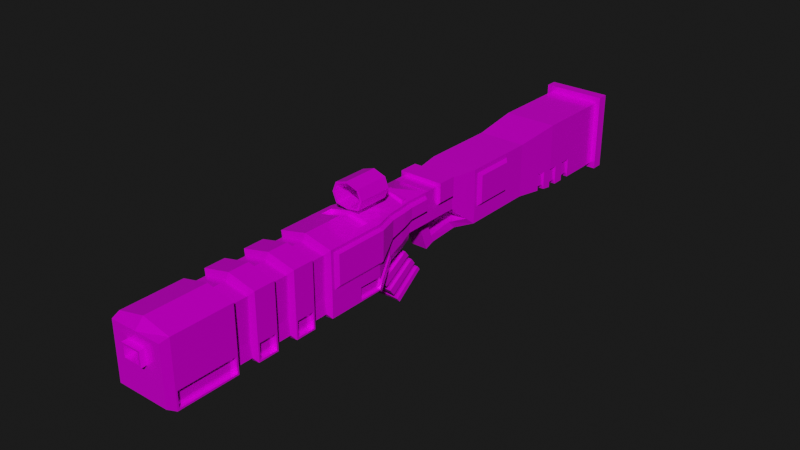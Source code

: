 # Source: rifle.blend  (saved by Blender 3.0.42; exported with 4.5.12 LTS)
import bpy
from mathutils import Matrix  # noqa: F401  (used for matrix-valued properties, if any)

bpy.ops.wm.read_factory_settings(use_empty=True)
scene = bpy.context.scene
scene.name = 'Scene'

# ---- collections
col_gun = bpy.data.collections.new('Gun'); scene.collection.children.link(col_gun)

# ---- images (referenced by path relative to the original .blend; pixels are not part of the script)
import os
ASSET_DIR = os.environ.get("B2B_ASSET_DIR", "")  # directory of the original .blend (textures are referenced by path, not embedded)
HERE = os.path.dirname(os.path.abspath(__file__))  # packed textures are extracted next to this script under _unpacked/

def load_image(name, relpath, width, height, colorspace="sRGB"):
    """Load a texture the original file referenced (path relative to the .blend, or extracted next to this script)."""
    p = next((c for c in (os.path.join(HERE, relpath), os.path.join(ASSET_DIR, relpath)) if relpath and os.path.exists(c)), "")
    if p:
        img = bpy.data.images.load(p, check_existing=True)
        img.name = name
    else:  # same state as the original file: an image datablock whose file is absent (Cycles renders it pink)
        img = bpy.data.images.new(name, width, height)
        img.source = "FILE"
        img.filepath = "//" + (relpath or name)
    img.colorspace_settings.name = colorspace
    return img
img_ycgbjb7g_png = load_image('YCgbJB7g.png', 'YCgbJB7g.png', 1024, 1024, 'sRGB')

# ---- materials (node trees are filled in below, after node groups)
mat_gun = bpy.data.materials.new('Gun')
mat_gun.use_transparent_shadow = False

# ---- material node trees
mat_gun.use_nodes = True; mat_gun.node_tree.nodes.clear()
_N = mat_gun.node_tree.nodes; _L = mat_gun.node_tree.links
n0 = _N.new('ShaderNodeBsdfPrincipled'); n0.name = 'Principled BSDF'; n0.location = (10, 300)
n0.distribution = 'GGX'
n0.subsurface_method = 'RANDOM_WALK_SKIN'
n0.inputs[1].default_value = 0.3
n0.inputs[2].default_value = 0.2
n0.inputs[3].default_value = 1.45
n0.inputs[11].default_value = 1.628
n0.inputs[13].default_value = 0.2909
n0.inputs[27].default_value = (0.0, 0.0, 0.0, 1.0)
n0.inputs[28].default_value = 1.0
n1 = _N.new('ShaderNodeOutputMaterial'); n1.name = 'Material Output'; n1.location = (300, 300)
n2 = _N.new('ShaderNodeTexImage'); n2.name = 'Image Texture'; n2.location = (-307, 228)
n2.image = img_ycgbjb7g_png
_L.new(n0.outputs[0], n1.inputs[0])
_L.new(n2.outputs[0], n0.inputs[0])
n1.is_active_output = True

# ---- world
world_world = bpy.data.worlds.new('World'); scene.world = world_world
world_world.use_nodes = True; world_world.node_tree.nodes.clear()
_N = world_world.node_tree.nodes; _L = world_world.node_tree.links
n0 = _N.new('ShaderNodeOutputWorld'); n0.name = 'World Output'; n0.location = (300, 300)
n1 = _N.new('ShaderNodeBackground'); n1.name = 'Background'; n1.location = (10, 300)
n1.inputs[0].default_value = (0.01109, 0.01109, 0.01109, 1.0)
_L.new(n1.outputs[0], n0.inputs[0])
n0.is_active_output = True
world_world.color = (0.05088, 0.05088, 0.05088)
world_world.use_sun_shadow = False
world_world.sun_shadow_jitter_overblur = 0.0

# ---- meshes
me_cube_005 = bpy.data.meshes.new('Cube.005')
me_cube_005.from_pydata([(0.495, -0.4448, -0.5652), (0.495, -1.478, -0.476), (0.495, -0.4448, 0.5652), (0.495, -1.478, 0.476), (2.23e-16, -0.4448, 0.5652), (4.707e-16, -1.575, 0.5652), (-2.798e-17, -0.4448, -0.5652), (2.198e-16, -1.575, -0.5652), (5.686e-16, -1.575, 1.006), (0.495, -1.575, 1.006), (0.495, -0.4448, 1.006), (3.209e-16, -0.4448, 1.006), (8.19e-16, -1.686, 2.024), (0.5501, -1.686, 2.024), (0.5212, -0.3986, 2.044), (5.432e-16, -0.4077, 2.044), (0.3873, -1.57, -1.186), (0.3873, -0.9312, -1.123), (-4.523e-17, -0.9312, -1.123), (8.072e-17, -1.57, -1.186), (0.3873, -1.502, -2.381), (0.3873, -0.9312, -2.381), (-3.246e-16, -0.9312, -2.381), (-1.701e-16, -1.7, -2.445), (0.4578, -1.573, -0.7577), (0.4578, -0.6127, -0.7577), (1.766e-16, -1.573, -0.7577), (-3.394e-17, -0.6127, -0.7577), (0.3873, -0.9312, -1.645), (0.3873, -0.9312, -1.859), (-2.12e-17, -1.57, -1.645), (-6.877e-17, -1.57, -1.859), (0.3873, -1.502, -1.927), (0.3873, -1.57, -1.645), (-2.087e-16, -0.9312, -1.859), (-1.611e-16, -0.9312, -1.645), (0.1734, -0.8151, -1.617), (0.1734, -0.7382, -1.817), (-2.416e-16, -0.7382, -1.817), (-1.803e-16, -0.8151, -1.617), (0.1734, -0.4421, -1.473), (0.1734, -0.3652, -1.673), (-2.915e-16, -0.3652, -1.673), (-2.302e-16, -0.4421, -1.473), (0.1734, -0.2869, -1.414), (0.1734, -0.21, -1.613), (-3.122e-16, -0.21, -1.613), (-2.51e-16, -0.2869, -1.414), (-1.039e-16, -0.391, -0.8541), (-1.008e-16, -0.5546, -1.001), (0.2199, -0.5546, -1.001), (0.2444, -0.391, -0.8541), (0.4167, -1.5, -2.612), (0.4167, -0.8326, -2.612), (-1.932e-16, -1.7, -2.548), (0.4476, -1.499, -2.985), (0.4571, -0.7353, -3.017), (-2.905e-16, -1.698, -2.985), (0.5699, -1.497, -3.402), (0.5741, -0.2924, -3.416), (-7.102e-16, -0.2058, -3.402), (-4.156e-16, -1.697, -3.547), (0.57, -1.565, -7.996), (0.57, -0.2923, -7.963), (-1.73e-15, -0.2058, -7.996), (-1.403e-15, -1.697, -7.996), (0.2003, -1.309, -8.169), (0.534, -0.3751, -8.169), (-1.731e-15, -0.3751, -8.169), (-1.527e-15, -1.309, -8.169), (0.4844, -0.3448, -4.693), (0.57, -0.2923, -5.092), (0.4844, -0.3448, -5.546), (0.57, -0.2923, -5.945), (0.4844, -0.3448, -6.398), (0.4844, -0.3448, -6.704), (-1.417e-15, -0.3268, -6.704), (-1.362e-15, -0.2058, -6.338), (-1.228e-15, -0.3268, -5.852), (-1.173e-15, -0.2058, -5.486), (-1.038e-15, -0.3268, -4.999), (-9.703e-16, -0.3268, -4.693), (-6.966e-16, -1.576, -4.693), (-7.514e-16, -1.697, -5.059), (-8.859e-16, -1.576, -5.546), (-9.407e-16, -1.697, -5.912), (-1.075e-15, -1.576, -6.398), (-1.143e-15, -1.576, -6.704), (0.4844, -1.48, -6.704), (0.57, -1.565, -6.338), (0.4844, -1.48, -5.852), (0.57, -1.565, -5.486), (0.4844, -1.48, -4.999), (0.4844, -1.48, -4.693), (0.495, -0.7788, 0.476), (0.495, -0.7788, -0.476), (0.495, -0.7759, 1.006), (0.3873, -1.181, -1.186), (0.5092, -0.6686, 2.044), (0.3885, -1.224, -2.39), (0.4578, -0.8941, -0.7577), (0.3873, -1.181, -1.582), (0.3873, -1.224, -1.927), (0.4184, -1.158, -2.627), (0.4539, -1.084, -3.011), (0.576, -0.7869, -3.422), (0.57, -0.6086, -7.963), (0.2003, -1.012, -8.169), (-1.592e-15, -1.012, -8.169), (0.4654, -0.6637, -4.693), (0.4654, -0.6637, -4.999), (0.4654, -0.6637, -5.546), (0.4654, -0.6637, -5.852), (0.4654, -0.6637, -6.398), (0.4654, -0.6637, -6.704), (0.57, -0.7869, -4.565), (0.57, -0.2591, -4.633), (0.57, -0.6086, -5.092), (0.4844, -0.3448, -4.999), (0.57, -0.6086, -5.452), (0.57, -0.2923, -5.452), (0.57, -0.6086, -5.945), (0.4844, -0.3448, -5.852), (0.57, -0.6086, -6.305), (0.57, -0.2923, -6.305), (0.57, -0.6086, -6.798), (0.57, -0.2923, -6.798), (-6.568e-16, -1.697, -4.633), (0.57, -1.497, -4.565), (-7.647e-16, -1.576, -4.999), (0.57, -1.565, -5.059), (-8.461e-16, -1.697, -5.486), (0.4844, -1.48, -5.546), (-9.54e-16, -1.576, -5.852), (0.57, -1.565, -5.912), (-1.035e-15, -1.697, -6.338), (0.4844, -1.48, -6.398), (-1.13e-15, -1.697, -6.764), (0.57, -1.565, -6.764), (-9.836e-16, -0.2058, -4.633), (-1.078e-15, -0.2058, -5.059), (-1.16e-15, -0.3268, -5.546), (-1.267e-15, -0.2058, -5.912), (-1.349e-15, -0.3268, -6.398), (-1.457e-15, -0.2058, -6.764), (-3.666e-16, -0.7231, -2.365), (0.2684, -0.7231, -2.365), (0.3348, -0.65, -2.536), (0.3632, -0.5488, -2.878), (-6.831e-16, -0.1565, -3.231), (0.4217, -0.1565, -3.231), (-3.537e-16, -0.7405, -2.324), (0.3078, -0.7405, -2.324), (0.2908, -0.6485, -2.54), (0.3193, -0.5451, -2.883), (-6.969e-16, -0.1236, -3.261), (0.4755, -0.1236, -3.261), (-4.096e-16, -0.7657, -2.601), (-3.556e-16, -0.8389, -2.43), (0.2909, -0.7642, -2.605), (-5.078e-16, -0.6645, -2.943), (0.3194, -0.6608, -2.948), (-6.721e-16, -0.2723, -3.296), (0.2685, -0.8389, -2.43), (0.4218, -0.2723, -3.296), (0.334, -1.588, -2.445), (0.3873, -1.57, -1.859), (0.348, -1.59, -2.548), (0.4477, -1.567, -2.985), (0.4289, -1.598, -3.547), (0.57, -1.565, -4.633), (0.3873, -1.1, -1.866), (0.57, -0.6008, -4.624), (0.5706, -0.56, -3.404), (0.4574, -0.8491, -3.019), (0.4169, -1.005, -2.614), (0.3874, -1.082, -2.382), (0.4582, -1.464, -2.396), (0.4594, -1.232, -2.405), (0.4866, -1.462, -2.618), (0.4882, -1.177, -2.634), (0.5164, -1.461, -2.978), (0.5225, -1.115, -3.003), (0.6342, -1.46, -3.38), (0.64, -0.8674, -3.399), (0.4582, -1.464, -1.959), (0.6343, -1.46, -4.501), (0.4582, -1.232, -1.959), (0.6343, -0.8674, -4.501), (0.534, -1.516, -8.169), (-1.481e-15, -1.516, -8.169), (0.534, -0.7094, -8.169), (-1.552e-15, -1.309, -8.283), (-1.617e-15, -1.012, -8.283), (0.165, -1.274, -8.283), (0.165, -1.048, -8.283), (0.2003, -1.309, -8.283), (-1.56e-15, -1.274, -8.283), (0.2003, -1.012, -8.283), (-1.609e-15, -1.048, -8.283), (-1.358e-15, -1.274, -7.373), (-1.407e-15, -1.048, -7.373), (0.165, -1.274, -7.373), (0.165, -1.048, -7.373), (0.1885, -1.573, -2.798), (-2.765e-16, -1.573, -2.798), (-3.767e-16, -1.573, -3.25), (0.1885, -1.573, -3.25), (0.495, -1.575, 0.5652), (0.495, -1.575, -0.5652), (0.495, -0.7323, 0.5456), (0.495, -0.7323, -0.5456), (0.5579, -1.419, 0.4026), (0.5579, -1.419, -0.4026), (0.5579, -0.8383, 0.4026), (0.5579, -0.8383, -0.4026), (0.57, -0.2591, -6.764), (0.57, -0.2591, -7.996), (0.57, -0.6418, -7.996), (0.57, -0.2591, -5.059), (0.57, -0.2591, -5.486), (0.57, -0.2591, -5.912), (0.57, -0.2591, -6.338), (0.57, -0.6418, -5.059), (0.57, -0.6418, -5.486), (0.57, -0.6418, -5.912), (0.57, -0.6418, -6.338), (0.57, -0.6418, -6.764), (0.4923, -0.2923, -6.798), (0.4923, -0.2923, -7.963), (0.4923, -0.6086, -7.963), (0.4923, -0.2923, -5.092), (0.4923, -0.2923, -5.452), (0.4923, -0.2923, -5.945), (0.4923, -0.2923, -6.305), (0.4923, -0.6086, -5.092), (0.4923, -0.6086, -5.452), (0.4923, -0.6086, -5.945), (0.4923, -0.6086, -6.305), (0.4923, -0.6086, -6.798), (-8.304e-16, -0.2058, -3.943), (0.4289, -1.598, -3.799), (0.57, -0.2924, -3.91), (-4.715e-16, -1.697, -3.799), (0.5703, -0.5436, -3.908), (0.57, -1.497, -3.913), (0.5733, -0.7869, -3.925), (0.6343, -1.46, -3.873), (0.6375, -0.8674, -3.884), (0.4483, -0.919, -2.988), (0.4477, -0.7223, -2.985), (0.57, -0.2591, -3.402), (0.5672, -0.5264, -3.393), (0.57, -0.2591, -3.943), (0.5703, -0.578, -3.941), (0.5107, -0.526, -3.401), (0.5176, -0.292, -3.424), (0.401, -0.8487, -3.027), (0.4006, -0.7349, -3.025), (0.5135, -0.292, -3.918), (0.5138, -0.5432, -3.916), (1.19e-15, -1.686, 3.696), (0.5501, -1.686, 3.696), (0.5501, -0.7092, 3.696), (0.5501, -0.3044, 3.696), (8.874e-16, -0.3044, 3.696), (1.217e-15, -1.822, 3.685), (0.651, -1.822, 3.685), (0.651, -0.6679, 3.685), (0.651, -0.1898, 3.685), (8.597e-16, -0.1898, 3.685), (1.269e-15, -1.822, 3.917), (0.651, -1.822, 3.917), (0.651, -0.6679, 3.917), (0.651, -0.1898, 3.917), (9.113e-16, -0.1898, 3.917), (1.023e-15, -0.7092, 3.906), (0.506, -0.4167, 1.21), (0.5171, -0.3886, 1.413), (0.499, -0.4392, 1.643), (0.5107, -0.4213, 1.806), (0.5391, -1.664, 1.82), (0.5281, -1.642, 1.617), (0.5171, -1.62, 1.413), (0.506, -1.597, 1.21), (3.599e-16, -0.4167, 1.21), (3.989e-16, -0.3886, 1.413), (4.629e-16, -0.4479, 1.643), (4.954e-16, -0.4308, 1.806), (7.689e-16, -1.664, 1.82), (7.188e-16, -1.642, 1.617), (6.687e-16, -1.62, 1.413), (6.187e-16, -1.597, 1.21), (0.506, -0.7626, 1.21), (0.5171, -0.7493, 1.413), (0.4883, -0.6878, 1.639), (0.4971, -0.6797, 1.802), (5.64e-16, -0.3044, 2.24), (6.442e-16, -0.4077, 2.499), (6.702e-16, -0.3044, 2.718), (7.232e-16, -0.3044, 2.957), (7.763e-16, -0.3044, 3.196), (8.293e-16, -0.3044, 3.435), (0.5501, -0.3044, 3.435), (0.5501, -0.3044, 3.196), (0.5501, -0.3044, 2.957), (0.5212, -0.3986, 2.698), (0.5501, -0.3044, 2.479), (0.5501, -0.3044, 2.24), (0.5092, -0.6686, 2.22), (0.5092, -0.6686, 2.499), (0.5092, -0.6686, 2.698), (0.5501, -0.7092, 2.957), (0.5501, -0.7092, 3.196), (0.5501, -0.7092, 3.435), (0.5501, -1.686, 3.435), (0.5501, -1.686, 3.196), (0.5501, -1.686, 2.957), (0.5501, -1.686, 2.718), (0.5501, -1.686, 2.479), (0.5501, -1.686, 2.24), (1.132e-15, -1.686, 3.435), (1.079e-15, -1.686, 3.196), (1.026e-15, -1.686, 2.957), (9.731e-16, -1.686, 2.718), (9.2e-16, -1.686, 2.479), (8.67e-16, -1.686, 2.24), (0.5501, -0.7092, 2.024), (0.5501, -0.3044, 2.024), (5.16e-16, -0.3044, 2.024), (0.5281, -0.7359, 1.617), (0.5391, -0.7226, 1.82), (4.38e-16, -0.3605, 1.617), (0.5281, -0.3605, 1.617), (4.77e-16, -0.3324, 1.82), (0.5391, -0.3324, 1.82), (0.5501, -0.7092, 2.24), (0.5501, -0.7092, 2.479), (0.5501, -0.7092, 2.718), (0.5212, -0.3986, 2.22), (0.5212, -0.3986, 2.499), (0.5501, -0.3044, 2.718), (5.822e-16, -0.4077, 2.22), (6.171e-16, -0.3044, 2.479), (6.883e-16, -0.4077, 2.698), (0.3873, -1.57, -1.123), (9.469e-17, -1.57, -1.123), (-7.234e-18, -1.57, -1.582), (0.3873, -1.57, -1.582), (0.3873, -1.118, -1.123), (0.3873, -1.118, -1.645), (0.4608, -1.643, -1.582), (0.4608, -1.643, -1.186), (9.683e-17, -1.643, -1.186), (8.881e-18, -1.643, -1.582), (0.4608, -1.255, -1.186), (0.4608, -1.255, -1.582), (0.57, -1.565, -3.402), (-3.834e-16, -1.697, -3.402), (0.57, -1.565, -3.943), (-5.037e-16, -1.697, -3.943), (-4.302e-16, -1.63, -3.547), (-4.861e-16, -1.63, -3.799), (0.4135, -1.531, -3.547), (0.4135, -1.531, -3.799), (0.3873, -1.57, -2.381), (-1.559e-16, -1.701, -2.381), (0.4167, -1.568, -2.612), (-2.075e-16, -1.699, -2.612), (-1.598e-16, -1.746, -2.444), (-1.829e-16, -1.746, -2.547), (0.349, -1.634, -2.444), (0.363, -1.635, -2.547), (0.4071, -1.571, -1.021), (1.177e-16, -1.571, -1.021), (0.4071, -0.8419, -1.021), (-4.207e-17, -0.8419, -1.021), (0.4071, -1.055, -1.021), (0.2484, -0.7452, -2.54), (-3.979e-16, -0.7495, -2.532), (-6.151e-16, -0.4355, -3.2), (0.2583, -0.4273, -3.208), (-4.36e-16, 0.07108, -1.893), (0.2431, 0.07672, -1.9), (-6.637e-16, 0.5047, -2.491), (0.2529, 0.5142, -2.497), (0.2214, -0.2409, -2.997), (0.2565, -0.1109, -2.969), (0.2193, 0.008995, -2.808), (0.2549, 0.1581, -2.766), (0.2172, 0.2589, -2.62), (0.2156, 0.3587, -2.545), (0.2066, -0.001869, -2.03), (0.2444, -0.1168, -2.051), (0.2086, -0.2197, -2.2), (0.2459, -0.3516, -2.233), (0.2106, -0.4376, -2.37), (0.2078, -0.5221, -2.434), (-6.059e-16, -0.2553, -2.981), (-6.314e-16, -0.1196, -2.962), (-6.188e-16, -0.005838, -2.793), (-6.453e-16, 0.149, -2.759), (-6.317e-16, 0.2437, -2.605), (-6.368e-16, 0.343, -2.53), (-4.516e-16, 0.0005648, -2.033), (-4.27e-16, -0.1221, -2.044), (-4.415e-16, -0.217, -2.203), (-4.161e-16, -0.3566, -2.226), (-4.314e-16, -0.4345, -2.372), (-4.275e-16, -0.5183, -2.437), (0.2474, -0.5865, -2.416), (-4.052e-16, -0.591, -2.409), (0.2467, -0.4691, -2.325), (-4.107e-16, -0.4738, -2.317), (0.2069, -0.3041, -2.265), (-4.376e-16, -0.3007, -2.268), (0.2451, -0.2342, -2.142), (-4.216e-16, -0.2393, -2.135), (0.2059, -0.08604, -2.095), (-4.477e-16, -0.08319, -2.099), (0.2436, 0.0006239, -1.959), (-4.324e-16, -0.004887, -1.953), (-6.245e-16, -0.2539, -3.063), (0.2572, -0.2454, -3.071), (-6.11e-16, -0.156, -2.906), (0.2173, -0.1408, -2.922), (-6.384e-16, 0.01471, -2.861), (0.2557, 0.02357, -2.868), (-6.239e-16, 0.09349, -2.718), (0.2164, 0.1089, -2.734), (-6.522e-16, 0.2833, -2.658), (0.2542, 0.2926, -2.664), (-6.592e-16, 0.4176, -2.557), (0.2534, 0.4271, -2.563), (0.06829, -0.7887, -0.8767), (-1.794e-17, -0.7973, -0.8679), (0.08237, -0.8868, -0.9646), (-1.579e-17, -0.8958, -0.9555), (0.03449, -0.7497, -1.233), (0.0204, -0.6515, -1.146), (-1.082e-16, -0.659, -1.138), (-1.06e-16, -0.7575, -1.225), (-0.495, -0.4448, -0.5652), (-0.495, -1.478, -0.476), (-0.495, -0.4448, 0.5652), (-0.495, -1.478, 0.476), (-0.495, -1.575, 1.006), (-0.495, -0.4448, 1.006), (-0.5501, -1.686, 2.024), (-0.5212, -0.3986, 2.044), (-0.3873, -1.57, -1.186), (-0.3873, -0.9312, -1.123), (-0.3873, -1.502, -2.381), (-0.3873, -0.9312, -2.381), (-0.4578, -1.573, -0.7577), (-0.4578, -0.6127, -0.7577), (-0.3873, -0.9312, -1.645), (-0.3873, -0.9312, -1.859), (-0.3873, -1.502, -1.927), (-0.3873, -1.57, -1.645), (-0.1734, -0.8151, -1.617), (-0.1734, -0.7382, -1.817), (-0.1734, -0.4421, -1.473), (-0.1734, -0.3652, -1.673), (-0.1734, -0.2869, -1.414), (-0.1734, -0.21, -1.613), (-0.2199, -0.5546, -1.001), (-0.2444, -0.391, -0.8541), (-0.4167, -1.5, -2.612), (-0.4167, -0.8326, -2.612), (-0.4476, -1.499, -2.985), (-0.4571, -0.7353, -3.017), (-0.5699, -1.497, -3.402), (-0.5741, -0.2924, -3.416), (-0.57, -1.565, -7.996), (-0.57, -0.2923, -7.963), (-0.2003, -1.309, -8.169), (-0.534, -0.3751, -8.169), (-0.4844, -0.3448, -4.693), (-0.57, -0.2923, -5.092), (-0.4844, -0.3448, -5.546), (-0.57, -0.2923, -5.945), (-0.4844, -0.3448, -6.398), (-0.4844, -0.3448, -6.704), (-0.4844, -1.48, -6.704), (-0.57, -1.565, -6.338), (-0.4844, -1.48, -5.852), (-0.57, -1.565, -5.486), (-0.4844, -1.48, -4.999), (-0.4844, -1.48, -4.693), (-0.495, -0.7788, 0.476), (-0.495, -0.7788, -0.476), (-0.495, -0.7759, 1.006), (-0.3873, -1.181, -1.186), (-0.5092, -0.6686, 2.044), (-0.3885, -1.224, -2.39), (-0.4578, -0.8941, -0.7577), (-0.3873, -1.181, -1.582), (-0.3873, -1.224, -1.927), (-0.4184, -1.158, -2.627), (-0.4539, -1.084, -3.011), (-0.576, -0.7869, -3.422), (-0.57, -0.6086, -7.963), (-0.2003, -1.012, -8.169), (-0.4654, -0.6637, -4.693), (-0.4654, -0.6637, -4.999), (-0.4654, -0.6637, -5.546), (-0.4654, -0.6637, -5.852), (-0.4654, -0.6637, -6.398), (-0.4654, -0.6637, -6.704), (-0.57, -0.7869, -4.565), (-0.57, -0.2591, -4.633), (-0.57, -0.6086, -5.092), (-0.4844, -0.3448, -4.999), (-0.57, -0.6086, -5.452), (-0.57, -0.2923, -5.452), (-0.57, -0.6086, -5.945), (-0.4844, -0.3448, -5.852), (-0.57, -0.6086, -6.305), (-0.57, -0.2923, -6.305), (-0.57, -0.6086, -6.798), (-0.57, -0.2923, -6.798), (-0.57, -1.497, -4.565), (-0.57, -1.565, -5.059), (-0.4844, -1.48, -5.546), (-0.57, -1.565, -5.912), (-0.4844, -1.48, -6.398), (-0.57, -1.565, -6.764), (-0.2684, -0.7231, -2.365), (-0.3348, -0.65, -2.536), (-0.3632, -0.5488, -2.878), (-0.4217, -0.1565, -3.231), (-0.3078, -0.7405, -2.324), (-0.2908, -0.6485, -2.54), (-0.3193, -0.5451, -2.883), (-0.4755, -0.1236, -3.261), (-0.2909, -0.7642, -2.605), (-0.3194, -0.6608, -2.948), (-0.2685, -0.8389, -2.43), (-0.4218, -0.2723, -3.296), (-0.334, -1.588, -2.445), (-0.3873, -1.57, -1.859), (-0.348, -1.59, -2.548), (-0.4477, -1.567, -2.985), (-0.4289, -1.598, -3.547), (-0.57, -1.565, -4.633), (-0.3873, -1.1, -1.866), (-0.57, -0.6008, -4.624), (-0.5706, -0.56, -3.404), (-0.4574, -0.8491, -3.019), (-0.4169, -1.005, -2.614), (-0.3874, -1.082, -2.382), (-0.4582, -1.464, -2.396), (-0.4594, -1.232, -2.405), (-0.4866, -1.462, -2.618), (-0.4882, -1.177, -2.634), (-0.5164, -1.461, -2.978), (-0.5225, -1.115, -3.003), (-0.6342, -1.46, -3.38), (-0.64, -0.8674, -3.399), (-0.4582, -1.464, -1.959), (-0.6343, -1.46, -4.501), (-0.4582, -1.232, -1.959), (-0.6343, -0.8674, -4.501), (-0.534, -1.516, -8.169), (-0.534, -0.7094, -8.169), (-0.165, -1.274, -8.283), (-0.165, -1.048, -8.283), (-0.2003, -1.309, -8.283), (-0.2003, -1.012, -8.283), (-0.165, -1.274, -7.373), (-0.165, -1.048, -7.373), (-0.1885, -1.573, -2.798), (-0.1885, -1.573, -3.25), (-0.495, -1.575, 0.5652), (-0.495, -1.575, -0.5652), (-0.495, -0.7323, 0.5456), (-0.495, -0.7323, -0.5456), (-0.5579, -1.419, 0.4026), (-0.5579, -1.419, -0.4026), (-0.5579, -0.8383, 0.4026), (-0.5579, -0.8383, -0.4026), (-0.57, -0.2591, -6.764), (-0.57, -0.2591, -7.996), (-0.57, -0.6418, -7.996), (-0.57, -0.2591, -5.059), (-0.57, -0.2591, -5.486), (-0.57, -0.2591, -5.912), (-0.57, -0.2591, -6.338), (-0.57, -0.6418, -5.059), (-0.57, -0.6418, -5.486), (-0.57, -0.6418, -5.912), (-0.57, -0.6418, -6.338), (-0.57, -0.6418, -6.764), (-0.4923, -0.2923, -6.798), (-0.4923, -0.2923, -7.963), (-0.4923, -0.6086, -7.963), (-0.4923, -0.2923, -5.092), (-0.4923, -0.2923, -5.452), (-0.4923, -0.2923, -5.945), (-0.4923, -0.2923, -6.305), (-0.4923, -0.6086, -5.092), (-0.4923, -0.6086, -5.452), (-0.4923, -0.6086, -5.945), (-0.4923, -0.6086, -6.305), (-0.4923, -0.6086, -6.798), (-0.4289, -1.598, -3.799), (-0.57, -0.2924, -3.91), (-0.5703, -0.5436, -3.908), (-0.57, -1.497, -3.913), (-0.5733, -0.7869, -3.925), (-0.6343, -1.46, -3.873), (-0.6375, -0.8674, -3.884), (-0.4483, -0.919, -2.988), (-0.4477, -0.7223, -2.985), (-0.57, -0.2591, -3.402), (-0.5672, -0.5264, -3.393), (-0.57, -0.2591, -3.943), (-0.5703, -0.578, -3.941), (-0.5107, -0.526, -3.401), (-0.5176, -0.292, -3.424), (-0.401, -0.8487, -3.027), (-0.4006, -0.7349, -3.025), (-0.5135, -0.292, -3.918), (-0.5138, -0.5432, -3.916), (-0.5501, -1.686, 3.696), (-0.5501, -0.7092, 3.696), (-0.5501, -0.3044, 3.696), (-0.651, -1.822, 3.685), (-0.651, -0.6679, 3.685), (-0.651, -0.1898, 3.685), (-0.651, -1.822, 3.917), (-0.651, -0.6679, 3.917), (-0.651, -0.1898, 3.917), (-0.506, -0.4167, 1.21), (-0.5171, -0.3886, 1.413), (-0.499, -0.4392, 1.643), (-0.5107, -0.4213, 1.806), (-0.5391, -1.664, 1.82), (-0.5281, -1.642, 1.617), (-0.5171, -1.62, 1.413), (-0.506, -1.597, 1.21), (-0.506, -0.7626, 1.21), (-0.5171, -0.7493, 1.413), (-0.4883, -0.6878, 1.639), (-0.4971, -0.6797, 1.802), (-0.5501, -0.3044, 3.435), (-0.5501, -0.3044, 3.196), (-0.5501, -0.3044, 2.957), (-0.5212, -0.3986, 2.698), (-0.5501, -0.3044, 2.479), (-0.5501, -0.3044, 2.24), (-0.5092, -0.6686, 2.22), (-0.5092, -0.6686, 2.499), (-0.5092, -0.6686, 2.698), (-0.5501, -0.7092, 2.957), (-0.5501, -0.7092, 3.196), (-0.5501, -0.7092, 3.435), (-0.5501, -1.686, 3.435), (-0.5501, -1.686, 3.196), (-0.5501, -1.686, 2.957), (-0.5501, -1.686, 2.718), (-0.5501, -1.686, 2.479), (-0.5501, -1.686, 2.24), (-0.5501, -0.7092, 2.024), (-0.5501, -0.3044, 2.024), (-0.5281, -0.7359, 1.617), (-0.5391, -0.7226, 1.82), (-0.5281, -0.3605, 1.617), (-0.5391, -0.3324, 1.82), (-0.5501, -0.7092, 2.24), (-0.5501, -0.7092, 2.479), (-0.5501, -0.7092, 2.718), (-0.5212, -0.3986, 2.22), (-0.5212, -0.3986, 2.499), (-0.5501, -0.3044, 2.718), (-0.3873, -1.57, -1.123), (-0.3873, -1.57, -1.582), (-0.3873, -1.118, -1.123), (-0.3873, -1.118, -1.645), (-0.4608, -1.643, -1.582), (-0.4608, -1.643, -1.186), (-0.4608, -1.255, -1.186), (-0.4608, -1.255, -1.582), (-0.57, -1.565, -3.402), (-0.57, -1.565, -3.943), (-0.4135, -1.531, -3.547), (-0.4135, -1.531, -3.799), (-0.3873, -1.57, -2.381), (-0.4167, -1.568, -2.612), (-0.349, -1.634, -2.444), (-0.363, -1.635, -2.547), (-0.4071, -1.571, -1.021), (-0.4071, -0.8419, -1.021), (-0.4071, -1.055, -1.021), (-0.2484, -0.7452, -2.54), (-0.2583, -0.4273, -3.208), (-0.2431, 0.07672, -1.9), (-0.2529, 0.5142, -2.497), (-0.2214, -0.2409, -2.997), (-0.2565, -0.1109, -2.969), (-0.2193, 0.008995, -2.808), (-0.2549, 0.1581, -2.766), (-0.2172, 0.2589, -2.62), (-0.2156, 0.3587, -2.545), (-0.2066, -0.001869, -2.03), (-0.2444, -0.1168, -2.051), (-0.2086, -0.2197, -2.2), (-0.2459, -0.3516, -2.233), (-0.2106, -0.4376, -2.37), (-0.2078, -0.5221, -2.434), (-0.2474, -0.5865, -2.416), (-0.2467, -0.4691, -2.325), (-0.2069, -0.3041, -2.265), (-0.2451, -0.2342, -2.142), (-0.2059, -0.08604, -2.095), (-0.2436, 0.0006239, -1.959), (-0.2572, -0.2454, -3.071), (-0.2173, -0.1408, -2.922), (-0.2557, 0.02357, -2.868), (-0.2164, 0.1089, -2.734), (-0.2542, 0.2926, -2.664), (-0.2534, 0.4271, -2.563), (-0.06829, -0.7887, -0.8767), (-0.08237, -0.8868, -0.9646), (-0.03449, -0.7497, -1.233), (-0.0204, -0.6515, -1.146), (0.1556, -1.656, -3.325), (0.1556, -1.656, -3.079), (-0.1213, -1.656, -3.079), (-0.1213, -1.656, -3.325), (0.09414, -1.724, -3.138), (0.09414, -1.724, -3.266), (-0.05987, -1.724, -3.266), (-0.05987, -1.724, -3.138), (0.136, -1.724, -3.096), (0.136, -1.724, -3.308), (-0.1017, -1.724, -3.308), (-0.1017, -1.724, -3.096), (0.09414, -1.801, -3.138), (0.09414, -1.801, -3.266), (-0.05987, -1.801, -3.266), (-0.05987, -1.801, -3.138), (0.2424, -1.833, -2.91), (0.2418, -1.834, -3.617), (-0.2075, -1.834, -3.617), (-0.2081, -1.833, -2.91), (0.2411, -2.172, -2.91), (0.2405, -2.171, -3.617), (-0.2062, -2.171, -3.617), (-0.2068, -2.172, -2.91), (-0.2758, -2.001, -2.91), (0.3101, -2.001, -2.91), (0.3092, -2.001, -3.617), (-0.275, -2.001, -3.617), (0.01713, -1.656, -3.325), (0.01713, -1.656, -3.079), (0.01713, -1.724, -3.308), (0.01713, -1.724, -3.096), (0.01713, -1.724, -3.266), (0.01713, -1.724, -3.138), (0.01713, -1.76, -3.266), (0.01713, -1.76, -3.138), (0.01713, -1.797, -3.617), (0.01713, -1.796, -2.91), (0.01713, -2.244, -3.617), (0.01713, -2.245, -2.91), (0.01713, -1.76, -2.91), (-0.2338, -1.801, -2.91), (0.01713, -2.283, -2.91), (-0.2338, -2.201, -2.91), (-0.3145, -2.001, -2.91), (0.3488, -2.001, -2.91), (0.2681, -1.801, -2.91), (0.2681, -2.201, -2.91), (0.3101, -2.001, -3.615), (-0.2758, -2.001, -3.615), (0.01713, -1.796, -3.615), (0.01713, -2.245, -3.615), (-0.2081, -1.833, -3.615), (-0.2068, -2.172, -3.615), (0.2424, -1.833, -3.615), (0.2411, -2.172, -3.615), (0.01713, -1.76, -3.617), (-0.2338, -1.801, -3.617), (0.01713, -2.283, -3.617), (-0.2338, -2.201, -3.617), (0.3488, -2.001, -3.617), (0.2681, -1.801, -3.617), (-0.3145, -2.001, -3.617), (0.2681, -2.201, -3.617)], [], [(210, 2, 10, 96), (95, 94, 214, 215), (4, 2, 0, 6), (208, 5, 7, 209), (377, 373, 345, 349), (331, 335, 328, 327), (2, 4, 11, 10), (5, 208, 9, 8), (315, 314, 263, 262), (335, 334, 329, 328), (289, 281, 13, 12), (166, 31, 366, 365), (373, 374, 346, 345), (103, 99, 178, 180), (34, 29, 21, 22), (245, 128, 186, 247), (49, 50, 25, 27), (209, 7, 26, 24), (211, 209, 24, 100), (97, 16, 352, 355), (350, 33, 166, 171), (18, 17, 28, 35), (28, 29, 37, 36), (101, 97, 355, 356), (33, 30, 31, 166), (37, 38, 42, 41), (35, 28, 36, 39), (29, 34, 38, 37), (48, 49, 27, 6), (39, 36, 40, 43), (36, 37, 41, 40), (47, 44, 45, 46), (40, 41, 45, 44), (41, 42, 46, 45), (50, 51, 0, 25), (51, 48, 6, 0), (44, 47, 48, 51), (40, 44, 51, 50), (47, 43, 49, 48), (43, 40, 50, 49), (367, 368, 57, 168), (53, 250, 148, 147), (167, 165, 371, 372), (168, 57, 358, 357), (246, 105, 184, 248), (251, 60, 155, 156), (144, 216, 217, 64), (32, 20, 177, 185), (22, 21, 152, 151), (64, 217, 67, 68), (138, 137, 65, 62), (227, 138, 62, 218), (108, 107, 198, 193), (62, 65, 190, 189), (218, 62, 189, 191), (99, 102, 187, 178), (109, 93, 92, 110), (223, 130, 91, 224), (111, 132, 90, 112), (225, 134, 89, 226), (113, 136, 88, 114), (359, 360, 127, 170), (93, 82, 129, 92), (130, 83, 131, 91), (132, 84, 133, 90), (134, 85, 135, 89), (136, 86, 87, 88), (240, 253, 116, 139), (81, 70, 118, 80), (140, 219, 220, 79), (141, 72, 122, 78), (142, 221, 222, 77), (143, 74, 75, 76), (74, 113, 114, 75), (126, 125, 239, 228), (72, 111, 112, 122), (106, 63, 229, 230), (70, 109, 110, 118), (253, 254, 172, 116), (217, 218, 191, 67), (125, 106, 230, 239), (56, 174, 257, 258), (53, 175, 249, 250), (28, 350, 171, 29), (17, 349, 350, 28), (0, 211, 100, 25), (29, 171, 176, 21), (21, 176, 175, 53), (303, 302, 265, 264), (281, 331, 327, 13), (375, 377, 349, 17), (2, 210, 211, 0), (208, 210, 96, 9), (109, 70, 116, 172), (118, 110, 223, 219), (111, 72, 220, 224), (122, 112, 225, 221), (113, 74, 222, 226), (75, 114, 227, 216), (82, 93, 170, 127), (92, 129, 83, 130), (84, 132, 91, 131), (90, 133, 85, 134), (86, 136, 89, 135), (88, 87, 137, 138), (70, 81, 139, 116), (80, 118, 219, 140), (72, 141, 79, 220), (78, 122, 221, 142), (74, 143, 77, 222), (76, 75, 216, 144), (93, 109, 172, 170), (110, 92, 130, 223), (132, 111, 224, 91), (112, 90, 134, 225), (136, 113, 226, 89), (114, 88, 138, 227), (145, 146, 163, 158), (153, 154, 161, 159), (154, 150, 164, 161), (250, 251, 156, 148), (21, 53, 147, 152), (146, 145, 151, 152), (153, 146, 152, 147), (154, 153, 147, 148), (149, 150, 156, 155), (150, 154, 148, 156), (158, 163, 159, 157), (157, 159, 161, 160), (160, 161, 164, 162), (150, 149, 162, 164), (146, 153, 159, 163), (20, 32, 166, 365), (52, 20, 365, 367), (55, 52, 367, 168), (58, 55, 168, 357), (245, 58, 357, 359), (32, 102, 171, 166), (115, 128, 170, 172), (246, 115, 172, 254), (104, 105, 173, 249), (103, 104, 249, 175), (102, 99, 176, 171), (99, 103, 175, 176), (178, 177, 179, 180), (187, 185, 177, 178), (180, 179, 181, 182), (182, 181, 183, 184), (248, 247, 186, 188), (20, 52, 179, 177), (105, 104, 182, 184), (102, 32, 185, 187), (52, 55, 181, 179), (104, 103, 180, 182), (128, 115, 188, 186), (55, 58, 183, 181), (69, 66, 189, 190), (66, 107, 191, 189), (195, 194, 202, 203), (66, 69, 192, 196), (107, 66, 196, 198), (197, 194, 196, 192), (194, 195, 198, 196), (195, 199, 193, 198), (203, 202, 200, 201), (199, 195, 203, 201), (194, 197, 200, 202), (204, 207, 206, 205), (1, 3, 208, 209), (3, 94, 210, 208), (95, 1, 209, 211), (94, 95, 211, 210), (214, 212, 213, 215), (94, 3, 212, 214), (1, 95, 215, 213), (3, 1, 213, 212), (107, 108, 68, 67, 191), (126, 63, 217, 216), (63, 106, 218, 217), (71, 120, 220, 219), (73, 124, 222, 221), (117, 71, 219, 223), (120, 119, 224, 220), (121, 73, 221, 225), (124, 123, 226, 222), (125, 126, 216, 227), (123, 121, 225, 226), (119, 117, 223, 224), (106, 125, 227, 218), (233, 237, 238, 234), (231, 235, 236, 232), (228, 239, 230, 229), (119, 120, 232, 236), (120, 71, 231, 232), (121, 123, 238, 237), (73, 121, 237, 233), (124, 73, 233, 234), (117, 119, 236, 235), (63, 126, 228, 229), (123, 124, 234, 238), (71, 117, 235, 231), (184, 183, 247, 248), (105, 246, 254, 173), (128, 245, 359, 170), (174, 252, 255, 257), (60, 251, 253, 240), (243, 241, 364, 362), (115, 246, 248, 188), (58, 245, 247, 183), (174, 56, 250, 249), (56, 59, 251, 250), (252, 174, 249, 173), (59, 242, 253, 251), (244, 252, 173, 254), (242, 244, 254, 253), (258, 257, 255, 256), (256, 255, 260, 259), (244, 242, 259, 260), (242, 59, 256, 259), (59, 56, 258, 256), (252, 244, 260, 255), (263, 264, 269, 268), (261, 262, 267, 266), (321, 315, 262, 261), (314, 303, 264, 263), (269, 270, 275, 274), (267, 268, 273, 272), (262, 263, 268, 267), (264, 265, 270, 269), (276, 271, 272, 273), (275, 276, 273, 274), (266, 267, 272, 271), (268, 269, 274, 273), (9, 96, 293, 284), (284, 293, 294, 283), (283, 294, 330, 282), (282, 330, 331, 281), (8, 9, 284, 292), (292, 284, 283, 291), (291, 283, 282, 290), (290, 282, 281, 289), (10, 11, 285, 277), (277, 285, 286, 278), (278, 286, 332, 333), (279, 287, 288, 280), (96, 10, 277, 293), (293, 277, 278, 294), (294, 278, 333, 330), (295, 279, 280, 296), (98, 14, 339, 309), (336, 308, 307, 337), (310, 340, 306, 311), (338, 341, 305, 312), (312, 305, 304, 313), (313, 304, 303, 314), (12, 13, 320, 326), (326, 320, 319, 325), (325, 319, 318, 324), (324, 318, 317, 323), (323, 317, 316, 322), (322, 316, 315, 321), (14, 15, 342, 339), (308, 297, 343, 307), (340, 298, 344, 306), (341, 299, 300, 305), (305, 300, 301, 304), (304, 301, 302, 303), (13, 327, 336, 320), (320, 336, 337, 319), (319, 337, 338, 318), (318, 338, 312, 317), (317, 312, 313, 316), (316, 313, 314, 315), (14, 98, 327, 328), (15, 14, 328, 329), (295, 296, 331, 330), (287, 279, 333, 332), (280, 288, 334, 335), (279, 295, 330, 333), (296, 280, 335, 331), (98, 309, 336, 327), (310, 311, 338, 337), (309, 339, 308, 336), (340, 310, 337, 307), (311, 306, 341, 338), (339, 342, 297, 308), (298, 340, 307, 343), (306, 344, 299, 341), (19, 16, 345, 346), (348, 347, 30, 33), (16, 97, 349, 345), (101, 348, 33, 350), (97, 101, 350, 349), (355, 352, 351, 356), (352, 353, 354, 351), (16, 19, 353, 352), (348, 101, 356, 351), (347, 348, 351, 354), (61, 169, 357, 358), (169, 241, 359, 357), (241, 243, 360, 359), (363, 361, 362, 364), (169, 61, 361, 363), (241, 169, 363, 364), (23, 165, 365, 366), (167, 54, 368, 367), (165, 167, 367, 365), (371, 369, 370, 372), (165, 23, 369, 371), (54, 167, 372, 370), (25, 100, 377, 375), (27, 25, 375, 376), (24, 26, 374, 373), (100, 24, 373, 377), (18, 376, 375, 17), (379, 380, 381, 378), (382, 383, 385, 384), (420, 433, 385, 383), (433, 432, 384, 385), (421, 420, 383, 382), (379, 378, 410, 411), (409, 397, 396, 408), (413, 412, 395, 407), (415, 414, 394, 406), (417, 416, 393, 405), (419, 418, 392, 404), (381, 380, 422, 423), (386, 398, 424, 425), (387, 399, 426, 427), (388, 400, 428, 429), (389, 401, 430, 431), (390, 402, 403, 391), (378, 381, 423, 410), (397, 386, 425, 396), (412, 387, 427, 395), (414, 388, 429, 394), (416, 389, 431, 393), (418, 390, 391, 392), (397, 409, 411, 410), (408, 396, 412, 413), (414, 415, 407, 395), (406, 394, 416, 417), (418, 419, 405, 393), (404, 392, 420, 421), (398, 386, 423, 422), (425, 424, 399, 387), (400, 388, 427, 426), (429, 428, 401, 389), (402, 390, 431, 430), (391, 403, 432, 433), (386, 397, 410, 423), (396, 425, 387, 412), (388, 414, 395, 427), (394, 429, 389, 416), (390, 418, 393, 431), (392, 391, 433, 420), (435, 437, 436, 434), (440, 439, 438, 441), (436, 437, 441, 438), (435, 434, 439, 440), (434, 436, 438, 439), (576, 492, 447, 444), (491, 581, 580, 490), (4, 6, 442, 444), (574, 575, 7, 5), (694, 678, 676, 692), (667, 664, 665, 669), (444, 447, 11, 4), (5, 8, 446, 574), (658, 625, 626, 657), (669, 665, 329, 334), (289, 12, 448, 638), (541, 688, 366, 31), (692, 676, 346, 374), (499, 555, 553, 495), (34, 22, 453, 457), (609, 611, 561, 522), (49, 27, 455, 466), (575, 454, 26, 7), (577, 496, 454, 575), (493, 682, 681, 450), (679, 546, 541, 459), (18, 35, 456, 451), (456, 460, 461, 457), (497, 683, 682, 493), (459, 541, 31, 30), (461, 463, 42, 38), (35, 39, 460, 456), (457, 461, 38, 34), (39, 43, 462, 460), (460, 462, 463, 461), (47, 46, 465, 464), (462, 464, 465, 463), (463, 465, 46, 42), (466, 455, 442, 467), (467, 442, 6, 48), (464, 467, 48, 47), (462, 466, 467, 464), (43, 49, 466, 462), (689, 543, 57, 368), (469, 529, 530, 614), (542, 691, 690, 540), (543, 684, 358, 57), (610, 612, 559, 501), (615, 535, 155, 60), (144, 64, 583, 582), (458, 560, 552, 452), (22, 151, 532, 453), (64, 68, 477, 583), (527, 474, 65, 137), (593, 584, 474, 527), (108, 193, 569, 503), (474, 564, 190, 65), (584, 565, 564, 474), (495, 553, 562, 498), (504, 505, 488, 489), (589, 590, 487, 523), (506, 507, 486, 524), (591, 592, 485, 525), (508, 509, 484, 526), (685, 545, 127, 360), (489, 488, 129, 82), (523, 487, 131, 83), (524, 486, 133, 84), (525, 485, 135, 85), (526, 484, 87, 86), (240, 139, 511, 617), (81, 80, 513, 478), (140, 79, 586, 585), (141, 78, 517, 480), (142, 77, 588, 587), (143, 76, 483, 482), (482, 483, 509, 508), (521, 594, 605, 520), (480, 517, 507, 506), (502, 596, 595, 475), (478, 513, 505, 504), (617, 511, 547, 618), (583, 477, 565, 584), (520, 605, 596, 502), (471, 622, 621, 549), (469, 614, 613, 550), (456, 457, 546, 679), (451, 456, 679, 678), (442, 455, 496, 577), (457, 453, 551, 546), (453, 469, 550, 551), (646, 627, 265, 302), (638, 448, 664, 667), (693, 451, 678, 694), (444, 442, 577, 576), (574, 446, 492, 576), (504, 547, 511, 478), (513, 585, 589, 505), (506, 590, 586, 480), (517, 587, 591, 507), (508, 592, 588, 482), (483, 582, 593, 509), (82, 127, 545, 489), (488, 523, 83, 129), (84, 131, 487, 524), (486, 525, 85, 133), (86, 135, 485, 526), (484, 527, 137, 87), (478, 511, 139, 81), (80, 140, 585, 513), (480, 586, 79, 141), (78, 142, 587, 517), (482, 588, 77, 143), (76, 144, 582, 483), (489, 545, 547, 504), (505, 589, 523, 488), (524, 487, 590, 506), (507, 591, 525, 486), (526, 485, 592, 508), (509, 593, 527, 484), (145, 158, 538, 528), (533, 536, 537, 534), (534, 537, 539, 531), (614, 530, 535, 615), (453, 532, 529, 469), (528, 532, 151, 145), (533, 529, 532, 528), (534, 530, 529, 533), (149, 155, 535, 531), (531, 535, 530, 534), (158, 157, 536, 538), (157, 160, 537, 536), (160, 162, 539, 537), (531, 539, 162, 149), (528, 538, 536, 533), (452, 688, 541, 458), (468, 689, 688, 452), (470, 543, 689, 468), (472, 684, 543, 470), (609, 685, 684, 472), (458, 541, 546, 498), (510, 547, 545, 522), (610, 618, 547, 510), (500, 613, 548, 501), (499, 550, 613, 500), (498, 546, 551, 495), (495, 551, 550, 499), (553, 555, 554, 552), (562, 553, 552, 560), (555, 557, 556, 554), (557, 559, 558, 556), (612, 563, 561, 611), (452, 552, 554, 468), (501, 559, 557, 500), (498, 562, 560, 458), (468, 554, 556, 470), (500, 557, 555, 499), (522, 561, 563, 510), (470, 556, 558, 472), (69, 190, 564, 476), (476, 564, 565, 503), (567, 571, 570, 566), (476, 568, 192, 69), (503, 569, 568, 476), (197, 192, 568, 566), (566, 568, 569, 567), (567, 569, 193, 199), (571, 201, 200, 570), (199, 201, 571, 567), (566, 570, 200, 197), (572, 205, 206, 573), (443, 575, 574, 445), (445, 574, 576, 490), (491, 577, 575, 443), (490, 576, 577, 491), (580, 581, 579, 578), (490, 580, 578, 445), (443, 579, 581, 491), (445, 578, 579, 443), (503, 565, 477, 68, 108), (521, 582, 583, 475), (475, 583, 584, 502), (479, 585, 586, 515), (481, 587, 588, 519), (512, 589, 585, 479), (515, 586, 590, 514), (516, 591, 587, 481), (519, 588, 592, 518), (520, 593, 582, 521), (518, 592, 591, 516), (514, 590, 589, 512), (502, 584, 593, 520), (599, 600, 604, 603), (597, 598, 602, 601), (594, 595, 596, 605), (514, 602, 598, 515), (515, 598, 597, 479), (516, 603, 604, 518), (481, 599, 603, 516), (519, 600, 599, 481), (512, 601, 602, 514), (475, 595, 594, 521), (518, 604, 600, 519), (479, 597, 601, 512), (559, 612, 611, 558), (501, 548, 618, 610), (522, 545, 685, 609), (549, 621, 619, 616), (60, 240, 617, 615), (243, 362, 687, 606), (510, 563, 612, 610), (472, 558, 611, 609), (549, 613, 614, 471), (471, 614, 615, 473), (616, 548, 613, 549), (473, 615, 617, 607), (608, 618, 548, 616), (607, 617, 618, 608), (622, 620, 619, 621), (620, 623, 624, 619), (608, 624, 623, 607), (607, 623, 620, 473), (473, 620, 622, 471), (616, 619, 624, 608), (626, 629, 630, 627), (261, 266, 628, 625), (321, 261, 625, 658), (657, 626, 627, 646), (630, 633, 275, 270), (628, 631, 632, 629), (625, 628, 629, 626), (627, 630, 270, 265), (276, 632, 631, 271), (275, 633, 632, 276), (266, 271, 631, 628), (629, 632, 633, 630), (446, 641, 642, 492), (641, 640, 643, 642), (640, 639, 666, 643), (639, 638, 667, 666), (8, 292, 641, 446), (292, 291, 640, 641), (291, 290, 639, 640), (290, 289, 638, 639), (447, 634, 285, 11), (634, 635, 286, 285), (635, 668, 332, 286), (636, 637, 288, 287), (492, 642, 634, 447), (642, 643, 635, 634), (643, 666, 668, 635), (644, 645, 637, 636), (494, 652, 673, 449), (670, 671, 650, 651), (653, 654, 649, 674), (672, 655, 648, 675), (655, 656, 647, 648), (656, 657, 646, 647), (12, 326, 663, 448), (326, 325, 662, 663), (325, 324, 661, 662), (324, 323, 660, 661), (323, 322, 659, 660), (322, 321, 658, 659), (449, 673, 342, 15), (651, 650, 343, 297), (674, 649, 344, 298), (675, 648, 300, 299), (648, 647, 301, 300), (647, 646, 302, 301), (448, 663, 670, 664), (663, 662, 671, 670), (662, 661, 672, 671), (661, 660, 655, 672), (660, 659, 656, 655), (659, 658, 657, 656), (449, 665, 664, 494), (15, 329, 665, 449), (644, 666, 667, 645), (287, 332, 668, 636), (637, 669, 334, 288), (636, 668, 666, 644), (645, 667, 669, 637), (494, 664, 670, 652), (653, 671, 672, 654), (652, 670, 651, 673), (674, 650, 671, 653), (654, 672, 675, 649), (673, 651, 297, 342), (298, 343, 650, 674), (649, 675, 299, 344), (19, 346, 676, 450), (677, 459, 30, 347), (450, 676, 678, 493), (497, 679, 459, 677), (493, 678, 679, 497), (682, 683, 680, 681), (681, 680, 354, 353), (450, 681, 353, 19), (677, 680, 683, 497), (347, 354, 680, 677), (61, 358, 684, 544), (544, 684, 685, 606), (606, 685, 360, 243), (686, 687, 362, 361), (544, 686, 361, 61), (606, 687, 686, 544), (23, 366, 688, 540), (542, 689, 368, 54), (540, 688, 689, 542), (690, 691, 370, 369), (540, 690, 369, 23), (54, 370, 691, 542), (455, 693, 694, 496), (27, 376, 693, 455), (454, 692, 374, 26), (496, 694, 692, 454), (18, 451, 693, 376), (379, 695, 696, 380), (382, 384, 698, 697), (716, 697, 698, 722), (722, 698, 384, 432), (421, 382, 697, 716), (379, 411, 711, 695), (409, 408, 709, 710), (413, 407, 708, 712), (415, 406, 707, 713), (417, 405, 706, 714), (419, 404, 705, 715), (696, 717, 422, 380), (699, 718, 424, 398), (700, 719, 426, 399), (701, 720, 428, 400), (702, 721, 430, 401), (703, 704, 403, 402), (695, 711, 717, 696), (710, 709, 718, 699), (712, 708, 719, 700), (713, 707, 720, 701), (714, 706, 721, 702), (715, 705, 704, 703), (710, 711, 411, 409), (408, 413, 712, 709), (713, 708, 407, 415), (406, 417, 714, 707), (715, 706, 405, 419), (404, 421, 716, 705), (398, 422, 717, 699), (718, 700, 399, 424), (400, 426, 719, 701), (720, 702, 401, 428), (402, 430, 721, 703), (704, 722, 432, 403), (699, 717, 711, 710), (709, 712, 700, 718), (701, 719, 708, 713), (707, 714, 702, 720), (703, 721, 706, 715), (705, 716, 722, 704), (435, 723, 724, 437), (440, 441, 725, 726), (724, 725, 441, 437), (435, 440, 726, 723), (723, 726, 725, 724), (755, 730, 729, 756), (760, 734, 742, 762), (729, 730, 737, 738), (755, 727, 736, 757), (756, 729, 738, 758), (727, 728, 735, 736), (731, 732, 736, 735), (759, 733, 737, 757), (760, 731, 735, 758), (733, 734, 738, 737), (742, 741, 784, 768), (732, 731, 739, 740), (734, 733, 741, 742), (759, 732, 740, 761), (751, 750, 780, 776), (761, 740, 788, 783), (762, 742, 768, 767), (740, 739, 773, 788), (785, 769, 770, 786), (787, 772, 774, 790), (771, 789, 786, 770), (768, 784, 789, 771), (788, 773, 772, 787), (746, 751, 776, 779), (743, 764, 777, 781), (790, 774, 769, 785), (739, 762, 767, 773), (741, 761, 783, 784), (750, 766, 778, 780), (733, 759, 761, 741), (734, 760, 758, 738), (732, 759, 757, 736), (728, 756, 758, 735), (730, 755, 757, 737), (731, 760, 762, 739), (727, 755, 756, 728), (746, 764, 767, 768), (766, 750, 770, 769), (750, 751, 771, 770), (743, 752, 772, 773), (751, 746, 768, 771), (752, 747, 774, 772), (764, 743, 773, 767), (747, 766, 769, 774), (764, 746, 779, 777), (766, 747, 782, 778), (747, 752, 775, 782), (752, 743, 781, 775), (763, 745, 784, 783), (749, 765, 785, 786), (753, 744, 788, 787), (754, 749, 786, 789), (748, 753, 787, 790), (745, 754, 789, 784), (744, 763, 783, 788), (765, 748, 790, 785), (779, 745, 763, 777), (777, 763, 744, 781), (781, 744, 753, 775), (775, 753, 748, 782), (776, 754, 745, 779)])
_uv = me_cube_005.uv_layers.new(name='UVMap')
_uv.uv.foreach_set('vector', [0.8468, 0.9329, 0.8469, 0.9329, 0.8469, 0.9331, 0.8468, 0.9331, 0.8409, 0.932, 0.8409, 0.9316, 0.8409, 0.9316, 0.8409, 0.9319, 0.8446, 0.9319, 0.8448, 0.9319, 0.8448, 0.9324, 0.8446, 0.9324, 0.845, 0.9335, 0.8452, 0.9335, 0.8452, 0.934, 0.845, 0.934, 0.8467, 0.9323, 0.8465, 0.9323, 0.8465, 0.9323, 0.8466, 0.9323, 0.8468, 0.9335, 0.847, 0.9335, 0.847, 0.9335, 0.8468, 0.9335, 0.8448, 0.9319, 0.8446, 0.9319, 0.8446, 0.9317, 0.8448, 0.9317, 0.8452, 0.9335, 0.845, 0.9335, 0.845, 0.9333, 0.8452, 0.9333, 0.8464, 0.9341, 0.8469, 0.9341, 0.8469, 0.9342, 0.8465, 0.9342, 0.8414, 0.9328, 0.8414, 0.9331, 0.8413, 0.9331, 0.8413, 0.9328, 0.8452, 0.933, 0.845, 0.933, 0.845, 0.9329, 0.8452, 0.9329, 0.8447, 0.9341, 0.8446, 0.9341, 0.8446, 0.9339, 0.8447, 0.9339, 0.8451, 0.9342, 0.8452, 0.9342, 0.8452, 0.9342, 0.8451, 0.9342, 0.8452, 0.9296, 0.8452, 0.9297, 0.8452, 0.9297, 0.8452, 0.9296, 0.8454, 0.9292, 0.8454, 0.929, 0.8456, 0.929, 0.8456, 0.9292, 0.8428, 0.9325, 0.8428, 0.9322, 0.8428, 0.9322, 0.8428, 0.9325, 0.8453, 0.9312, 0.8453, 0.9313, 0.8452, 0.9314, 0.8452, 0.9312, 0.845, 0.934, 0.8452, 0.934, 0.8452, 0.9341, 0.845, 0.9341, 0.8468, 0.9325, 0.8465, 0.9325, 0.8465, 0.9324, 0.8467, 0.9324, 0.8467, 0.9295, 0.8465, 0.9295, 0.8465, 0.9295, 0.8467, 0.9295, 0.8466, 0.932, 0.8464, 0.932, 0.8464, 0.932, 0.8466, 0.932, 0.8434, 0.9332, 0.8434, 0.9331, 0.8436, 0.9331, 0.8436, 0.9332, 0.8418, 0.9313, 0.8418, 0.9313, 0.8418, 0.9314, 0.8418, 0.9314, 0.8466, 0.9321, 0.8466, 0.9322, 0.8466, 0.9322, 0.8466, 0.9321, 0.8447, 0.9342, 0.8446, 0.9342, 0.8446, 0.9341, 0.8447, 0.9341, 0.8433, 0.9302, 0.8433, 0.9302, 0.8434, 0.9302, 0.8434, 0.9302, 0.8463, 0.9291, 0.8463, 0.9292, 0.8462, 0.9292, 0.8462, 0.9291, 0.8432, 0.9303, 0.8432, 0.9302, 0.8433, 0.9302, 0.8433, 0.9302, 0.8419, 0.9286, 0.842, 0.9285, 0.842, 0.9286, 0.8419, 0.9287, 0.8462, 0.9291, 0.8462, 0.9292, 0.8461, 0.9292, 0.8461, 0.9291, 0.8468, 0.9321, 0.8468, 0.932, 0.8469, 0.932, 0.8469, 0.9321, 0.8446, 0.9327, 0.8447, 0.9327, 0.8447, 0.9328, 0.8446, 0.9328, 0.8469, 0.9321, 0.8469, 0.932, 0.847, 0.932, 0.847, 0.9321, 0.8434, 0.9302, 0.8434, 0.9302, 0.8435, 0.9302, 0.8435, 0.9302, 0.8469, 0.9323, 0.8469, 0.9324, 0.8469, 0.9325, 0.8468, 0.9324, 0.8447, 0.9325, 0.8446, 0.9325, 0.8446, 0.9324, 0.8448, 0.9324, 0.8447, 0.9327, 0.8446, 0.9327, 0.8446, 0.9325, 0.8447, 0.9325, 0.8469, 0.9321, 0.847, 0.9321, 0.8469, 0.9324, 0.8469, 0.9323, 0.8419, 0.9283, 0.8419, 0.9283, 0.842, 0.9285, 0.8419, 0.9286, 0.8455, 0.9312, 0.8455, 0.9313, 0.8453, 0.9313, 0.8453, 0.9312, 0.8448, 0.9338, 0.8446, 0.9338, 0.8446, 0.9337, 0.8448, 0.9337, 0.8467, 0.9316, 0.8468, 0.9315, 0.8469, 0.9315, 0.8468, 0.9317, 0.8452, 0.9308, 0.8452, 0.9309, 0.8452, 0.9309, 0.8452, 0.9308, 0.8448, 0.9337, 0.8446, 0.9337, 0.8446, 0.9335, 0.8448, 0.9335, 0.8467, 0.9311, 0.8467, 0.9313, 0.8467, 0.9313, 0.8467, 0.9311, 0.8449, 0.93, 0.8447, 0.93, 0.8447, 0.93, 0.8449, 0.93, 0.8454, 0.9301, 0.8456, 0.9301, 0.8456, 0.9306, 0.8454, 0.9306, 0.8428, 0.9333, 0.8428, 0.9331, 0.8428, 0.9331, 0.8428, 0.9333, 0.841, 0.929, 0.841, 0.9288, 0.841, 0.9289, 0.841, 0.929, 0.8454, 0.9306, 0.8456, 0.9306, 0.8456, 0.9306, 0.8454, 0.9306, 0.8462, 0.9306, 0.846, 0.9306, 0.846, 0.9301, 0.8462, 0.9301, 0.8448, 0.9313, 0.8444, 0.9313, 0.8444, 0.9308, 0.8448, 0.9308, 0.8431, 0.9278, 0.8431, 0.9279, 0.843, 0.9279, 0.843, 0.9278, 0.8462, 0.9301, 0.846, 0.9301, 0.846, 0.9301, 0.8462, 0.9301, 0.8448, 0.9308, 0.8444, 0.9308, 0.8444, 0.9307, 0.8447, 0.9307, 0.8452, 0.9297, 0.8452, 0.9299, 0.8451, 0.9299, 0.8452, 0.9297, 0.434, 0.8441, 0.434, 0.8445, 0.4339, 0.8445, 0.4339, 0.8441, 0.8437, 0.9302, 0.8437, 0.9298, 0.8439, 0.9298, 0.8439, 0.9302, 0.4321, 0.8441, 0.4321, 0.8445, 0.4319, 0.8445, 0.4319, 0.8441, 0.8442, 0.9299, 0.8442, 0.9303, 0.844, 0.9303, 0.844, 0.9299, 0.4337, 0.8441, 0.4337, 0.8445, 0.4336, 0.8445, 0.4336, 0.8441, 0.8448, 0.9333, 0.8446, 0.9333, 0.8446, 0.933, 0.8448, 0.933, 0.4346, 0.8441, 0.4346, 0.8439, 0.4347, 0.8439, 0.4347, 0.8441, 0.8422, 0.9311, 0.8422, 0.9309, 0.8424, 0.9309, 0.8424, 0.9311, 0.4314, 0.846, 0.4314, 0.8458, 0.4315, 0.8458, 0.4315, 0.846, 0.8423, 0.9342, 0.8423, 0.934, 0.8425, 0.934, 0.8425, 0.9342, 0.4367, 0.8441, 0.4367, 0.8439, 0.4368, 0.8439, 0.4368, 0.8441, 0.8447, 0.9303, 0.8449, 0.9303, 0.8449, 0.9305, 0.8447, 0.9306, 0.4315, 0.8479, 0.4315, 0.8481, 0.4314, 0.8481, 0.4314, 0.8479, 0.8427, 0.93, 0.8427, 0.9303, 0.8425, 0.9303, 0.8425, 0.93, 0.4315, 0.845, 0.4315, 0.8452, 0.4314, 0.8452, 0.4314, 0.845, 0.8425, 0.9317, 0.8425, 0.932, 0.8423, 0.932, 0.8423, 0.9317, 0.4315, 0.8474, 0.4315, 0.8475, 0.4314, 0.8475, 0.4314, 0.8474, 0.4337, 0.844, 0.4337, 0.8441, 0.4336, 0.8441, 0.4336, 0.844, 0.8456, 0.9277, 0.8456, 0.9275, 0.8456, 0.9275, 0.8456, 0.9277, 0.4321, 0.844, 0.4321, 0.8441, 0.4319, 0.8441, 0.4319, 0.844, 0.8413, 0.9276, 0.8413, 0.9278, 0.8413, 0.9278, 0.8413, 0.9276, 0.434, 0.844, 0.434, 0.8441, 0.4339, 0.8441, 0.4339, 0.844, 0.847, 0.9311, 0.8468, 0.9311, 0.8468, 0.9308, 0.847, 0.9308, 0.8449, 0.9308, 0.8448, 0.9308, 0.8447, 0.9307, 0.8449, 0.9307, 0.8411, 0.9315, 0.8411, 0.932, 0.8411, 0.932, 0.8411, 0.9315, 0.8406, 0.9309, 0.8406, 0.9309, 0.8407, 0.9309, 0.8407, 0.9309, 0.8467, 0.9316, 0.8467, 0.9316, 0.8467, 0.9315, 0.8468, 0.9315, 0.8467, 0.932, 0.8466, 0.932, 0.8466, 0.932, 0.8467, 0.932, 0.8467, 0.9323, 0.8466, 0.9323, 0.8466, 0.932, 0.8467, 0.932, 0.8469, 0.9325, 0.8468, 0.9325, 0.8467, 0.9324, 0.8468, 0.9324, 0.8467, 0.932, 0.8466, 0.932, 0.8466, 0.9317, 0.8467, 0.9317, 0.8467, 0.9317, 0.8466, 0.9317, 0.8467, 0.9316, 0.8467, 0.9316, 0.8441, 0.9335, 0.8441, 0.9333, 0.8442, 0.9333, 0.8442, 0.9335, 0.8464, 0.9335, 0.8468, 0.9335, 0.8468, 0.9335, 0.8464, 0.9336, 0.8468, 0.9323, 0.8467, 0.9323, 0.8466, 0.9323, 0.8467, 0.9323, 0.8469, 0.9329, 0.8468, 0.9329, 0.8468, 0.9325, 0.8469, 0.9325, 0.8465, 0.933, 0.8468, 0.9329, 0.8468, 0.9331, 0.8465, 0.9331, 0.847, 0.9302, 0.847, 0.9301, 0.847, 0.93, 0.847, 0.9302, 0.8438, 0.9306, 0.8438, 0.9307, 0.8437, 0.9307, 0.8437, 0.9305, 0.8435, 0.9315, 0.8435, 0.9314, 0.8435, 0.9314, 0.8435, 0.9315, 0.8431, 0.9306, 0.8431, 0.9307, 0.8431, 0.9307, 0.8431, 0.9305, 0.8434, 0.9338, 0.8434, 0.9337, 0.8435, 0.9337, 0.8435, 0.9338, 0.8431, 0.9323, 0.8431, 0.9324, 0.843, 0.9324, 0.843, 0.9322, 0.8468, 0.9306, 0.847, 0.9305, 0.847, 0.9306, 0.8468, 0.9306, 0.8438, 0.931, 0.844, 0.9311, 0.844, 0.9311, 0.8437, 0.9311, 0.8433, 0.9319, 0.8435, 0.9319, 0.8435, 0.9319, 0.8433, 0.932, 0.8431, 0.931, 0.8433, 0.9311, 0.8433, 0.9311, 0.8431, 0.9311, 0.8432, 0.9342, 0.8434, 0.9342, 0.8435, 0.9342, 0.8432, 0.9342, 0.8431, 0.9327, 0.8433, 0.9328, 0.8433, 0.9328, 0.843, 0.9328, 0.847, 0.9301, 0.8468, 0.9301, 0.8468, 0.93, 0.847, 0.93, 0.844, 0.9306, 0.8438, 0.9306, 0.8437, 0.9305, 0.844, 0.9305, 0.8435, 0.9314, 0.8433, 0.9314, 0.8433, 0.9314, 0.8435, 0.9314, 0.8433, 0.9306, 0.8431, 0.9306, 0.8431, 0.9305, 0.8433, 0.9305, 0.8434, 0.9337, 0.8432, 0.9337, 0.8432, 0.9336, 0.8435, 0.9337, 0.8433, 0.9322, 0.8431, 0.9323, 0.843, 0.9322, 0.8433, 0.9322, 0.847, 0.9305, 0.847, 0.9302, 0.847, 0.9302, 0.847, 0.9306, 0.8438, 0.9307, 0.8438, 0.931, 0.8437, 0.9311, 0.8437, 0.9307, 0.8435, 0.9319, 0.8435, 0.9315, 0.8435, 0.9315, 0.8435, 0.9319, 0.8431, 0.9307, 0.8431, 0.931, 0.8431, 0.9311, 0.8431, 0.9307, 0.8434, 0.9342, 0.8434, 0.9338, 0.8435, 0.9338, 0.8435, 0.9342, 0.8431, 0.9324, 0.8431, 0.9327, 0.843, 0.9328, 0.843, 0.9324, 0.841, 0.9279, 0.841, 0.928, 0.841, 0.928, 0.841, 0.9279, 0.8415, 0.9342, 0.8415, 0.934, 0.8416, 0.934, 0.8415, 0.9342, 0.8415, 0.934, 0.8415, 0.9338, 0.8415, 0.9338, 0.8416, 0.934, 0.8468, 0.9315, 0.847, 0.9313, 0.847, 0.9314, 0.8469, 0.9315, 0.8467, 0.9317, 0.8467, 0.9316, 0.8468, 0.9317, 0.8468, 0.9318, 0.8425, 0.9294, 0.8425, 0.9295, 0.8424, 0.9295, 0.8424, 0.9293, 0.8425, 0.9294, 0.8425, 0.9294, 0.8424, 0.9293, 0.8425, 0.9293, 0.8427, 0.9293, 0.8425, 0.9294, 0.8425, 0.9293, 0.8427, 0.9293, 0.8454, 0.9297, 0.8454, 0.9299, 0.8454, 0.9299, 0.8454, 0.9297, 0.8454, 0.9299, 0.8455, 0.9298, 0.8455, 0.9298, 0.8454, 0.9299, 0.8413, 0.9295, 0.8413, 0.9294, 0.8414, 0.9294, 0.8414, 0.9295, 0.8414, 0.9295, 0.8414, 0.9294, 0.8416, 0.9294, 0.8416, 0.9295, 0.8456, 0.9297, 0.8456, 0.9298, 0.8454, 0.9299, 0.8454, 0.9297, 0.8454, 0.9299, 0.8454, 0.9297, 0.8454, 0.9297, 0.8454, 0.9299, 0.8415, 0.9342, 0.8415, 0.9342, 0.8415, 0.9342, 0.8415, 0.9342, 0.8465, 0.9317, 0.8465, 0.9319, 0.8464, 0.932, 0.8464, 0.9317, 0.8465, 0.9316, 0.8465, 0.9317, 0.8464, 0.9317, 0.8464, 0.9316, 0.8465, 0.9315, 0.8465, 0.9316, 0.8464, 0.9316, 0.8464, 0.9315, 0.8465, 0.9313, 0.8465, 0.9315, 0.8464, 0.9315, 0.8464, 0.9313, 0.8465, 0.9311, 0.8465, 0.9313, 0.8464, 0.9313, 0.8464, 0.9311, 0.8465, 0.9319, 0.8466, 0.9319, 0.8466, 0.932, 0.8464, 0.932, 0.8467, 0.9308, 0.8464, 0.9308, 0.8464, 0.9308, 0.8468, 0.9308, 0.8467, 0.9311, 0.8467, 0.9308, 0.8468, 0.9308, 0.8468, 0.9311, 0.8466, 0.9315, 0.8467, 0.9313, 0.8468, 0.9313, 0.8467, 0.9315, 0.8466, 0.9316, 0.8466, 0.9315, 0.8467, 0.9315, 0.8467, 0.9316, 0.8466, 0.9319, 0.8466, 0.9317, 0.8466, 0.9317, 0.8466, 0.932, 0.8466, 0.9317, 0.8466, 0.9316, 0.8467, 0.9316, 0.8466, 0.9317, 0.8466, 0.9317, 0.8465, 0.9317, 0.8465, 0.9316, 0.8466, 0.9316, 0.8466, 0.9319, 0.8465, 0.9319, 0.8465, 0.9317, 0.8466, 0.9317, 0.8466, 0.9316, 0.8465, 0.9316, 0.8465, 0.9315, 0.8466, 0.9315, 0.8466, 0.9315, 0.8465, 0.9315, 0.8465, 0.9313, 0.8467, 0.9313, 0.8467, 0.9311, 0.8465, 0.9311, 0.8465, 0.9309, 0.8467, 0.9309, 0.8428, 0.9331, 0.8428, 0.933, 0.8428, 0.933, 0.8428, 0.9331, 0.8452, 0.9292, 0.8452, 0.9294, 0.8452, 0.9294, 0.8451, 0.9293, 0.8403, 0.9329, 0.8403, 0.933, 0.8403, 0.933, 0.8403, 0.9329, 0.8428, 0.933, 0.8428, 0.9328, 0.8428, 0.9328, 0.8428, 0.933, 0.8452, 0.9294, 0.8452, 0.9296, 0.8452, 0.9296, 0.8452, 0.9294, 0.8407, 0.932, 0.8407, 0.9317, 0.8407, 0.9317, 0.8407, 0.9319, 0.8428, 0.9328, 0.8428, 0.9327, 0.8429, 0.9327, 0.8428, 0.9328, 0.8452, 0.9317, 0.8452, 0.9317, 0.845, 0.9316, 0.8452, 0.9316, 0.8452, 0.9317, 0.8452, 0.9318, 0.845, 0.9319, 0.845, 0.9316, 0.8413, 0.9342, 0.8412, 0.9342, 0.8412, 0.9339, 0.8413, 0.9339, 0.8438, 0.9278, 0.8438, 0.9278, 0.8438, 0.9278, 0.8438, 0.9278, 0.8459, 0.9278, 0.8459, 0.9276, 0.8459, 0.9276, 0.8459, 0.9278, 0.8416, 0.9336, 0.8416, 0.9335, 0.8416, 0.9335, 0.8416, 0.9336, 0.8416, 0.9335, 0.8415, 0.9335, 0.8415, 0.9335, 0.8416, 0.9335, 0.8415, 0.9335, 0.8415, 0.9336, 0.8415, 0.9336, 0.8415, 0.9335, 0.8455, 0.9279, 0.8456, 0.9279, 0.8456, 0.9279, 0.8455, 0.9279, 0.8422, 0.929, 0.8421, 0.929, 0.8421, 0.9286, 0.8422, 0.9286, 0.8438, 0.929, 0.8438, 0.929, 0.8438, 0.9286, 0.8438, 0.9286, 0.8423, 0.9282, 0.8423, 0.9284, 0.8422, 0.9284, 0.8422, 0.9282, 0.8465, 0.9325, 0.8465, 0.9329, 0.8465, 0.933, 0.8465, 0.9325, 0.8465, 0.9329, 0.8468, 0.9329, 0.8468, 0.9329, 0.8465, 0.933, 0.8468, 0.9325, 0.8465, 0.9325, 0.8465, 0.9325, 0.8468, 0.9325, 0.8468, 0.9329, 0.8468, 0.9325, 0.8468, 0.9325, 0.8468, 0.9329, 0.8468, 0.9329, 0.8465, 0.9329, 0.8465, 0.9326, 0.8468, 0.9325, 0.8468, 0.9329, 0.8465, 0.9329, 0.8465, 0.9329, 0.8468, 0.9329, 0.8465, 0.9325, 0.8468, 0.9325, 0.8468, 0.9325, 0.8465, 0.9326, 0.8409, 0.9333, 0.8409, 0.9329, 0.8409, 0.9329, 0.8409, 0.9333, 0.8452, 0.9318, 0.8452, 0.9318, 0.8452, 0.9321, 0.845, 0.9321, 0.845, 0.9319, 0.8449, 0.9313, 0.8449, 0.9308, 0.8449, 0.9308, 0.8449, 0.9313, 0.8449, 0.9308, 0.8448, 0.9308, 0.8448, 0.9308, 0.8449, 0.9308, 0.8437, 0.9303, 0.8438, 0.9303, 0.8439, 0.9303, 0.8437, 0.9303, 0.8442, 0.9298, 0.8441, 0.9298, 0.844, 0.9298, 0.8442, 0.9298, 0.8437, 0.9302, 0.8437, 0.9303, 0.8437, 0.9303, 0.8437, 0.9302, 0.8438, 0.9303, 0.8438, 0.9302, 0.8439, 0.9302, 0.8439, 0.9303, 0.8442, 0.9299, 0.8442, 0.9298, 0.8442, 0.9298, 0.8442, 0.9299, 0.8441, 0.9298, 0.8441, 0.9299, 0.844, 0.9299, 0.844, 0.9298, 0.8448, 0.9313, 0.8449, 0.9313, 0.8449, 0.9313, 0.8448, 0.9313, 0.8441, 0.9299, 0.8442, 0.9299, 0.8442, 0.9299, 0.844, 0.9299, 0.8438, 0.9302, 0.8437, 0.9302, 0.8437, 0.9302, 0.8439, 0.9302, 0.8448, 0.9308, 0.8448, 0.9313, 0.8448, 0.9313, 0.8448, 0.9308, 0.8469, 0.928, 0.847, 0.928, 0.847, 0.9282, 0.8469, 0.9282, 0.8458, 0.9279, 0.8459, 0.9279, 0.8459, 0.9281, 0.8458, 0.9281, 0.8421, 0.9342, 0.842, 0.9342, 0.842, 0.9338, 0.8421, 0.9338, 0.8442, 0.9276, 0.8442, 0.9277, 0.8442, 0.9277, 0.8442, 0.9276, 0.8405, 0.9298, 0.8405, 0.9297, 0.8405, 0.9297, 0.8405, 0.9298, 0.8405, 0.9313, 0.8405, 0.9315, 0.8404, 0.9315, 0.8404, 0.9313, 0.8423, 0.9277, 0.8423, 0.9275, 0.8423, 0.9275, 0.8423, 0.9277, 0.8405, 0.933, 0.8405, 0.9328, 0.8405, 0.9328, 0.8405, 0.933, 0.842, 0.9277, 0.842, 0.9278, 0.8419, 0.9278, 0.8419, 0.9277, 0.8411, 0.9298, 0.8411, 0.9294, 0.8412, 0.9294, 0.8412, 0.9298, 0.8408, 0.9276, 0.8408, 0.9277, 0.8407, 0.9277, 0.8407, 0.9276, 0.8403, 0.9338, 0.8403, 0.9337, 0.8404, 0.9337, 0.8404, 0.9338, 0.8467, 0.9313, 0.8465, 0.9313, 0.8465, 0.9311, 0.8467, 0.9311, 0.8467, 0.9313, 0.8467, 0.9311, 0.8468, 0.9311, 0.8468, 0.9313, 0.8464, 0.9308, 0.8465, 0.9311, 0.8464, 0.9311, 0.8464, 0.9308, 0.841, 0.9339, 0.841, 0.934, 0.841, 0.934, 0.841, 0.9339, 0.8447, 0.93, 0.8449, 0.93, 0.8449, 0.9303, 0.8447, 0.9303, 0.8411, 0.9309, 0.8411, 0.9311, 0.841, 0.9311, 0.8411, 0.9309, 0.8467, 0.9308, 0.8467, 0.9311, 0.8467, 0.9311, 0.8467, 0.9309, 0.8428, 0.9327, 0.8428, 0.9325, 0.8428, 0.9325, 0.8429, 0.9327, 0.8467, 0.9315, 0.8468, 0.9315, 0.8468, 0.9315, 0.8467, 0.9315, 0.8468, 0.9315, 0.847, 0.9313, 0.847, 0.9313, 0.8468, 0.9315, 0.8469, 0.9313, 0.8467, 0.9315, 0.8467, 0.9315, 0.8468, 0.9313, 0.847, 0.9313, 0.8469, 0.9311, 0.847, 0.9311, 0.847, 0.9313, 0.8468, 0.9311, 0.8469, 0.9313, 0.8468, 0.9313, 0.8468, 0.9311, 0.8469, 0.9311, 0.8468, 0.9311, 0.8468, 0.9311, 0.847, 0.9311, 0.8445, 0.9298, 0.8444, 0.9298, 0.8445, 0.9296, 0.8446, 0.9296, 0.8446, 0.9296, 0.8445, 0.9296, 0.8444, 0.9294, 0.8445, 0.9294, 0.8433, 0.9276, 0.8433, 0.9275, 0.8433, 0.9275, 0.8433, 0.9276, 0.8405, 0.9285, 0.8405, 0.9283, 0.8405, 0.9283, 0.8405, 0.9286, 0.8406, 0.9311, 0.8406, 0.9309, 0.8407, 0.9309, 0.8407, 0.9311, 0.841, 0.934, 0.841, 0.9342, 0.841, 0.9342, 0.841, 0.934, 0.8437, 0.9317, 0.8437, 0.9319, 0.8437, 0.932, 0.8437, 0.9318, 0.8439, 0.9313, 0.8437, 0.9313, 0.8437, 0.9313, 0.8439, 0.9313, 0.8452, 0.9323, 0.845, 0.9323, 0.845, 0.9322, 0.8452, 0.9322, 0.8469, 0.9341, 0.847, 0.9341, 0.847, 0.9342, 0.8469, 0.9342, 0.8419, 0.9304, 0.8419, 0.9301, 0.842, 0.9301, 0.842, 0.9304, 0.8426, 0.9326, 0.8426, 0.9331, 0.8425, 0.9331, 0.8425, 0.9326, 0.8437, 0.9313, 0.8437, 0.9317, 0.8437, 0.9318, 0.8437, 0.9313, 0.8437, 0.9319, 0.8439, 0.9319, 0.8439, 0.932, 0.8437, 0.932, 0.8439, 0.9326, 0.8439, 0.9321, 0.8442, 0.9321, 0.8442, 0.9326, 0.8439, 0.9328, 0.8439, 0.9326, 0.8442, 0.9326, 0.8442, 0.9328, 0.8458, 0.9296, 0.8458, 0.9293, 0.8459, 0.9293, 0.8459, 0.9296, 0.8426, 0.9331, 0.8426, 0.9333, 0.8425, 0.9333, 0.8425, 0.9331, 0.8465, 0.9331, 0.8468, 0.9331, 0.8468, 0.9332, 0.8465, 0.9332, 0.8465, 0.9332, 0.8468, 0.9332, 0.8468, 0.9333, 0.8465, 0.9333, 0.8465, 0.9333, 0.8468, 0.9333, 0.8468, 0.9334, 0.8464, 0.9334, 0.8464, 0.9334, 0.8468, 0.9334, 0.8468, 0.9335, 0.8464, 0.9335, 0.8452, 0.9333, 0.845, 0.9333, 0.845, 0.9333, 0.8452, 0.9333, 0.8452, 0.9333, 0.845, 0.9333, 0.845, 0.9332, 0.8452, 0.9332, 0.8452, 0.9332, 0.845, 0.9332, 0.845, 0.9331, 0.8452, 0.9331, 0.8452, 0.9331, 0.845, 0.9331, 0.845, 0.933, 0.8452, 0.933, 0.8448, 0.9317, 0.8446, 0.9317, 0.8446, 0.9316, 0.8448, 0.9316, 0.8448, 0.9316, 0.8446, 0.9316, 0.8446, 0.9316, 0.8448, 0.9316, 0.8448, 0.9316, 0.8446, 0.9316, 0.8446, 0.9315, 0.8448, 0.9315, 0.8451, 0.9291, 0.8451, 0.9289, 0.8452, 0.9289, 0.8452, 0.9291, 0.8468, 0.9331, 0.8469, 0.9331, 0.8469, 0.9332, 0.8468, 0.9332, 0.8468, 0.9332, 0.8469, 0.9332, 0.847, 0.9333, 0.8468, 0.9333, 0.8468, 0.9333, 0.847, 0.9333, 0.847, 0.9334, 0.8468, 0.9334, 0.8468, 0.9334, 0.8469, 0.9334, 0.847, 0.9335, 0.8468, 0.9335, 0.8469, 0.9336, 0.847, 0.9335, 0.847, 0.9336, 0.8469, 0.9336, 0.8468, 0.9336, 0.847, 0.9336, 0.847, 0.9337, 0.8468, 0.9337, 0.8469, 0.9337, 0.847, 0.9337, 0.847, 0.9338, 0.8469, 0.9338, 0.8468, 0.9338, 0.847, 0.9338, 0.847, 0.9339, 0.8468, 0.9339, 0.8468, 0.9339, 0.847, 0.9339, 0.847, 0.934, 0.8468, 0.934, 0.8468, 0.934, 0.847, 0.934, 0.847, 0.9341, 0.8469, 0.9341, 0.8452, 0.9329, 0.845, 0.9329, 0.845, 0.9328, 0.8452, 0.9328, 0.8452, 0.9328, 0.845, 0.9328, 0.845, 0.9327, 0.8452, 0.9327, 0.8452, 0.9327, 0.845, 0.9327, 0.845, 0.9326, 0.8452, 0.9326, 0.8452, 0.9326, 0.845, 0.9326, 0.845, 0.9325, 0.8452, 0.9325, 0.8452, 0.9325, 0.845, 0.9325, 0.845, 0.9324, 0.8452, 0.9324, 0.8452, 0.9324, 0.845, 0.9324, 0.845, 0.9323, 0.8452, 0.9323, 0.8413, 0.9287, 0.8413, 0.9289, 0.8412, 0.9289, 0.8412, 0.9287, 0.8416, 0.9287, 0.8416, 0.9289, 0.8415, 0.9289, 0.8415, 0.9287, 0.8413, 0.9327, 0.8413, 0.9324, 0.8414, 0.9324, 0.8414, 0.9327, 0.8438, 0.9335, 0.8438, 0.9333, 0.8439, 0.9333, 0.8439, 0.9335, 0.8439, 0.9335, 0.8439, 0.9333, 0.844, 0.9333, 0.844, 0.9335, 0.844, 0.9335, 0.844, 0.9333, 0.8441, 0.9333, 0.8441, 0.9335, 0.8464, 0.9336, 0.8468, 0.9335, 0.8468, 0.9336, 0.8464, 0.9336, 0.8464, 0.9336, 0.8468, 0.9336, 0.8468, 0.9337, 0.8464, 0.9337, 0.8464, 0.9337, 0.8468, 0.9337, 0.8468, 0.9338, 0.8464, 0.9338, 0.8464, 0.9338, 0.8468, 0.9338, 0.8468, 0.9339, 0.8464, 0.9339, 0.8464, 0.9339, 0.8468, 0.9339, 0.8468, 0.934, 0.8464, 0.934, 0.8464, 0.934, 0.8468, 0.934, 0.8469, 0.9341, 0.8464, 0.9341, 0.8461, 0.9299, 0.8462, 0.9299, 0.8462, 0.9299, 0.8461, 0.9299, 0.8461, 0.9296, 0.8461, 0.9299, 0.8461, 0.9299, 0.8461, 0.9296, 0.8468, 0.9334, 0.8468, 0.9335, 0.8468, 0.9335, 0.8468, 0.9334, 0.8422, 0.9301, 0.8422, 0.9303, 0.8422, 0.9303, 0.8422, 0.9301, 0.8469, 0.9294, 0.8469, 0.9296, 0.8469, 0.9296, 0.8469, 0.9294, 0.8422, 0.9303, 0.8423, 0.9303, 0.8423, 0.9303, 0.8422, 0.9303, 0.847, 0.9294, 0.8469, 0.9294, 0.8469, 0.9294, 0.847, 0.9294, 0.8469, 0.9336, 0.8469, 0.9336, 0.8468, 0.9336, 0.8468, 0.9335, 0.8469, 0.9337, 0.8469, 0.9338, 0.8468, 0.9338, 0.8468, 0.9337, 0.8423, 0.9322, 0.8422, 0.9322, 0.8422, 0.9322, 0.8423, 0.9322, 0.843, 0.9294, 0.8429, 0.9294, 0.8429, 0.9294, 0.843, 0.9294, 0.8423, 0.9328, 0.8422, 0.9328, 0.8422, 0.9328, 0.8423, 0.9328, 0.8422, 0.9322, 0.8422, 0.9324, 0.8422, 0.9324, 0.8422, 0.9322, 0.843, 0.9296, 0.843, 0.9294, 0.843, 0.9294, 0.843, 0.9296, 0.8422, 0.9328, 0.8422, 0.9331, 0.8422, 0.9331, 0.8422, 0.9328, 0.8452, 0.9342, 0.8451, 0.9342, 0.8451, 0.9342, 0.8452, 0.9342, 0.8447, 0.9342, 0.8446, 0.9342, 0.8446, 0.9342, 0.8447, 0.9342, 0.8464, 0.9322, 0.8466, 0.9322, 0.8466, 0.9323, 0.8465, 0.9323, 0.8466, 0.9321, 0.8464, 0.9321, 0.8464, 0.932, 0.8466, 0.932, 0.8466, 0.9322, 0.8466, 0.9321, 0.8466, 0.932, 0.8466, 0.9323, 0.8466, 0.9322, 0.8464, 0.9322, 0.8464, 0.9321, 0.8466, 0.9321, 0.8418, 0.9316, 0.8418, 0.9318, 0.8417, 0.9318, 0.8417, 0.9316, 0.8465, 0.9295, 0.8465, 0.9297, 0.8465, 0.9297, 0.8465, 0.9295, 0.8435, 0.9295, 0.8433, 0.9295, 0.8433, 0.9295, 0.8435, 0.9295, 0.8435, 0.9296, 0.8435, 0.9295, 0.8435, 0.9295, 0.8435, 0.9296, 0.8446, 0.9334, 0.8448, 0.9334, 0.8448, 0.9335, 0.8446, 0.9335, 0.8448, 0.9334, 0.8448, 0.9333, 0.8448, 0.9333, 0.8448, 0.9335, 0.8448, 0.9333, 0.8446, 0.9333, 0.8446, 0.9333, 0.8448, 0.9333, 0.8426, 0.9287, 0.8426, 0.9285, 0.8427, 0.9285, 0.8427, 0.9287, 0.841, 0.93, 0.8411, 0.9302, 0.8411, 0.9302, 0.841, 0.93, 0.841, 0.9276, 0.841, 0.9275, 0.841, 0.9275, 0.841, 0.9276, 0.8446, 0.9339, 0.8447, 0.9339, 0.8447, 0.9339, 0.8446, 0.9339, 0.8447, 0.9338, 0.8446, 0.9338, 0.8446, 0.9338, 0.8448, 0.9338, 0.8447, 0.9339, 0.8447, 0.9338, 0.8448, 0.9338, 0.8447, 0.9339, 0.8408, 0.9301, 0.8408, 0.9302, 0.8408, 0.9302, 0.8408, 0.9301, 0.8425, 0.9324, 0.8426, 0.9323, 0.8426, 0.9323, 0.8426, 0.9324, 0.8467, 0.9282, 0.8466, 0.9281, 0.8466, 0.9281, 0.8467, 0.9282, 0.8468, 0.9324, 0.8467, 0.9324, 0.8467, 0.9323, 0.8468, 0.9323, 0.8432, 0.9332, 0.8432, 0.933, 0.8433, 0.9331, 0.8433, 0.9332, 0.845, 0.9341, 0.8452, 0.9341, 0.8452, 0.9342, 0.8451, 0.9342, 0.8467, 0.9324, 0.8465, 0.9324, 0.8465, 0.9323, 0.8467, 0.9323, 0.8434, 0.9332, 0.8433, 0.9332, 0.8433, 0.9331, 0.8434, 0.9331, 0.8426, 0.9291, 0.8426, 0.9289, 0.8427, 0.9289, 0.8427, 0.9291, 0.8414, 0.932, 0.8413, 0.932, 0.8413, 0.9317, 0.8414, 0.9317, 0.8449, 0.9283, 0.8449, 0.9286, 0.8448, 0.9286, 0.8448, 0.9283, 0.843, 0.9281, 0.843, 0.9282, 0.843, 0.9282, 0.843, 0.9281, 0.8406, 0.9291, 0.8406, 0.9292, 0.8405, 0.9292, 0.8405, 0.9291, 0.8456, 0.9283, 0.8456, 0.9284, 0.8455, 0.9284, 0.8455, 0.9283, 0.4607, 0.8255, 0.4607, 0.8256, 0.4606, 0.8256, 0.4606, 0.8255, 0.8463, 0.9282, 0.8463, 0.9283, 0.8462, 0.9283, 0.8462, 0.9282, 0.4614, 0.8255, 0.4614, 0.8256, 0.4613, 0.8256, 0.4613, 0.8255, 0.8452, 0.9279, 0.8452, 0.928, 0.8451, 0.928, 0.8451, 0.9279, 0.4557, 0.8253, 0.4557, 0.8252, 0.4557, 0.8252, 0.4557, 0.8253, 0.8408, 0.9279, 0.8408, 0.928, 0.8407, 0.928, 0.8407, 0.9279, 0.4559, 0.8286, 0.4559, 0.8287, 0.4558, 0.8287, 0.4558, 0.8286, 0.8423, 0.9279, 0.8423, 0.928, 0.8422, 0.928, 0.8422, 0.9279, 0.4587, 0.8254, 0.4587, 0.8255, 0.4586, 0.8255, 0.4586, 0.8254, 0.8434, 0.9281, 0.8434, 0.9283, 0.8434, 0.9283, 0.8434, 0.9281, 0.4583, 0.8254, 0.4583, 0.8255, 0.4582, 0.8255, 0.4582, 0.8254, 0.8413, 0.9311, 0.8413, 0.9308, 0.8414, 0.9308, 0.8414, 0.9311, 0.4566, 0.8284, 0.4566, 0.8281, 0.4566, 0.8281, 0.4566, 0.8284, 0.8452, 0.9282, 0.8452, 0.9285, 0.8451, 0.9285, 0.8451, 0.9282, 0.456, 0.8262, 0.456, 0.8264, 0.4559, 0.8264, 0.4559, 0.8262, 0.8409, 0.9295, 0.8409, 0.9298, 0.8409, 0.9298, 0.8409, 0.9295, 0.4601, 0.8256, 0.4601, 0.8259, 0.4601, 0.8259, 0.4601, 0.8256, 0.8455, 0.9284, 0.8455, 0.9283, 0.8455, 0.9283, 0.8455, 0.9284, 0.8441, 0.9289, 0.8442, 0.9289, 0.8442, 0.929, 0.8441, 0.929, 0.8462, 0.9283, 0.8462, 0.9282, 0.8462, 0.9282, 0.8462, 0.9283, 0.8434, 0.9288, 0.8435, 0.9288, 0.8435, 0.9288, 0.8434, 0.9288, 0.8465, 0.9288, 0.8466, 0.9288, 0.8466, 0.9288, 0.8465, 0.9288, 0.8462, 0.9278, 0.8462, 0.9277, 0.8463, 0.9277, 0.8463, 0.9278, 0.8435, 0.9279, 0.8435, 0.928, 0.8435, 0.928, 0.8435, 0.9279, 0.8442, 0.9287, 0.8441, 0.9287, 0.8441, 0.9287, 0.8442, 0.9287, 0.8455, 0.9288, 0.8456, 0.9288, 0.8456, 0.9288, 0.8455, 0.9288, 0.8435, 0.9282, 0.8435, 0.9283, 0.8434, 0.9283, 0.8434, 0.9281, 0.8466, 0.9286, 0.8465, 0.9286, 0.8465, 0.9285, 0.8466, 0.9285, 0.843, 0.9281, 0.843, 0.9282, 0.843, 0.9282, 0.843, 0.9281, 0.8414, 0.9308, 0.8414, 0.9311, 0.8414, 0.9311, 0.8414, 0.9308, 0.8442, 0.9289, 0.8442, 0.9287, 0.8442, 0.9287, 0.8442, 0.929, 0.8456, 0.9288, 0.8456, 0.9286, 0.8456, 0.9285, 0.8456, 0.9288, 0.8435, 0.9288, 0.8435, 0.9285, 0.8435, 0.9285, 0.8435, 0.9288, 0.8465, 0.9286, 0.8465, 0.9288, 0.8465, 0.9288, 0.8465, 0.9285, 0.8449, 0.9284, 0.8449, 0.9286, 0.8449, 0.9286, 0.8449, 0.9283, 0.8414, 0.9306, 0.8414, 0.9306, 0.8414, 0.9306, 0.8414, 0.9306, 0.8454, 0.9308, 0.8454, 0.9308, 0.8455, 0.9309, 0.8454, 0.9309, 0.8446, 0.9278, 0.8446, 0.9278, 0.8446, 0.9277, 0.8446, 0.9277, 0.8449, 0.9277, 0.8449, 0.9277, 0.8449, 0.9278, 0.8449, 0.9278, 0.847, 0.9278, 0.847, 0.9278, 0.847, 0.9277, 0.847, 0.9277, 0.846, 0.9321, 0.846, 0.9319, 0.8461, 0.9319, 0.8461, 0.9321, 0.8408, 0.9307, 0.8409, 0.9308, 0.8409, 0.9311, 0.8408, 0.9311, 0.8446, 0.9319, 0.8446, 0.9324, 0.8444, 0.9324, 0.8444, 0.9319, 0.8454, 0.9335, 0.8454, 0.934, 0.8452, 0.934, 0.8452, 0.9335, 0.8459, 0.9327, 0.8459, 0.9328, 0.8457, 0.9328, 0.8457, 0.9327, 0.846, 0.9316, 0.8461, 0.9315, 0.8462, 0.9315, 0.8462, 0.9316, 0.8444, 0.9319, 0.8444, 0.9317, 0.8446, 0.9317, 0.8446, 0.9319, 0.8452, 0.9335, 0.8452, 0.9333, 0.8454, 0.9333, 0.8454, 0.9335, 0.8457, 0.9309, 0.8457, 0.9308, 0.8461, 0.9308, 0.8461, 0.9309, 0.8414, 0.9333, 0.8413, 0.9333, 0.8413, 0.9331, 0.8414, 0.9331, 0.8452, 0.933, 0.8452, 0.9329, 0.8455, 0.9329, 0.8454, 0.933, 0.8444, 0.9341, 0.8444, 0.9339, 0.8446, 0.9339, 0.8446, 0.9341, 0.8454, 0.9342, 0.8454, 0.9342, 0.8452, 0.9342, 0.8452, 0.9342, 0.8418, 0.9339, 0.8418, 0.9339, 0.8418, 0.9338, 0.8418, 0.9338, 0.8454, 0.9292, 0.8456, 0.9292, 0.8456, 0.9293, 0.8454, 0.9293, 0.8429, 0.9309, 0.8429, 0.9308, 0.8429, 0.9311, 0.8429, 0.9311, 0.8453, 0.9312, 0.8452, 0.9312, 0.8452, 0.931, 0.8453, 0.9311, 0.8454, 0.934, 0.8454, 0.9341, 0.8452, 0.9341, 0.8452, 0.934, 0.846, 0.9326, 0.8459, 0.9326, 0.8457, 0.9326, 0.8457, 0.9326, 0.8467, 0.9298, 0.8467, 0.9298, 0.8465, 0.9298, 0.8465, 0.9298, 0.8458, 0.933, 0.8459, 0.9331, 0.8457, 0.9331, 0.8457, 0.933, 0.8434, 0.9332, 0.8436, 0.9332, 0.8436, 0.9334, 0.8434, 0.9334, 0.8421, 0.9336, 0.8421, 0.9335, 0.8422, 0.9335, 0.8422, 0.9336, 0.8458, 0.933, 0.8458, 0.933, 0.8458, 0.9328, 0.8458, 0.9328, 0.8444, 0.9342, 0.8444, 0.9341, 0.8446, 0.9341, 0.8446, 0.9342, 0.8433, 0.9301, 0.8434, 0.9301, 0.8434, 0.9302, 0.8433, 0.9302, 0.8463, 0.9291, 0.8462, 0.9291, 0.8462, 0.929, 0.8463, 0.9289, 0.8432, 0.93, 0.8433, 0.9301, 0.8433, 0.9302, 0.8432, 0.9302, 0.8462, 0.9291, 0.8461, 0.9291, 0.8461, 0.929, 0.8462, 0.929, 0.846, 0.933, 0.8461, 0.9329, 0.8462, 0.933, 0.846, 0.9331, 0.8446, 0.9327, 0.8446, 0.9328, 0.8445, 0.9328, 0.8445, 0.9327, 0.8461, 0.9329, 0.8462, 0.9329, 0.8462, 0.933, 0.8462, 0.933, 0.8434, 0.9301, 0.8435, 0.9301, 0.8435, 0.9302, 0.8434, 0.9302, 0.8461, 0.9327, 0.8461, 0.9326, 0.8461, 0.9326, 0.8462, 0.9327, 0.8445, 0.9325, 0.8444, 0.9324, 0.8446, 0.9324, 0.8446, 0.9325, 0.8445, 0.9327, 0.8445, 0.9325, 0.8446, 0.9325, 0.8446, 0.9327, 0.8461, 0.9329, 0.8461, 0.9327, 0.8462, 0.9327, 0.8462, 0.9329, 0.8455, 0.9312, 0.8453, 0.9312, 0.8453, 0.9311, 0.8455, 0.9312, 0.8444, 0.9338, 0.8444, 0.9337, 0.8446, 0.9337, 0.8446, 0.9338, 0.846, 0.9334, 0.846, 0.9334, 0.8461, 0.9335, 0.846, 0.9336, 0.8428, 0.9335, 0.8428, 0.9335, 0.8428, 0.9335, 0.8428, 0.9335, 0.8444, 0.9337, 0.8444, 0.9335, 0.8446, 0.9335, 0.8446, 0.9337, 0.846, 0.9339, 0.8459, 0.9339, 0.8459, 0.9337, 0.846, 0.9337, 0.8445, 0.93, 0.8445, 0.93, 0.8447, 0.93, 0.8447, 0.93, 0.8454, 0.9301, 0.8454, 0.9306, 0.8451, 0.9306, 0.8451, 0.9301, 0.8429, 0.93, 0.8429, 0.93, 0.8429, 0.9302, 0.8429, 0.9302, 0.841, 0.929, 0.841, 0.929, 0.841, 0.9291, 0.841, 0.9292, 0.8454, 0.9306, 0.8454, 0.9306, 0.8451, 0.9306, 0.8451, 0.9306, 0.8458, 0.9306, 0.8458, 0.9301, 0.846, 0.9301, 0.846, 0.9306, 0.844, 0.9337, 0.844, 0.9342, 0.8436, 0.9342, 0.8436, 0.9337, 0.8431, 0.9278, 0.843, 0.9278, 0.843, 0.9278, 0.8431, 0.9278, 0.8458, 0.9301, 0.8458, 0.9301, 0.846, 0.9301, 0.846, 0.9301, 0.844, 0.9342, 0.844, 0.9342, 0.8437, 0.9342, 0.8436, 0.9342, 0.8418, 0.9338, 0.8418, 0.9338, 0.8417, 0.9336, 0.8418, 0.9336, 0.4318, 0.8458, 0.4317, 0.8458, 0.4317, 0.8455, 0.4318, 0.8455, 0.8426, 0.9339, 0.8428, 0.9339, 0.8428, 0.9342, 0.8426, 0.9342, 0.4318, 0.848, 0.4317, 0.848, 0.4317, 0.8477, 0.4318, 0.8477, 0.8427, 0.9316, 0.8429, 0.9316, 0.8429, 0.932, 0.8427, 0.932, 0.4318, 0.8474, 0.4317, 0.8474, 0.4317, 0.847, 0.4318, 0.847, 0.8444, 0.9333, 0.8444, 0.933, 0.8446, 0.933, 0.8446, 0.9333, 0.4346, 0.8437, 0.4347, 0.8437, 0.4347, 0.8439, 0.4346, 0.8439, 0.8422, 0.9306, 0.8424, 0.9306, 0.8424, 0.9309, 0.8422, 0.9309, 0.4314, 0.8456, 0.4315, 0.8456, 0.4315, 0.8458, 0.4314, 0.8458, 0.8423, 0.9338, 0.8425, 0.9338, 0.8425, 0.934, 0.8423, 0.934, 0.4367, 0.8437, 0.4368, 0.8437, 0.4368, 0.8439, 0.4367, 0.8439, 0.8447, 0.9303, 0.8447, 0.9306, 0.8445, 0.9305, 0.8445, 0.9303, 0.4315, 0.8479, 0.4314, 0.8479, 0.4314, 0.8477, 0.4315, 0.8477, 0.8427, 0.93, 0.8425, 0.93, 0.8425, 0.9298, 0.8427, 0.9298, 0.4315, 0.845, 0.4314, 0.845, 0.4314, 0.8448, 0.4315, 0.8448, 0.8425, 0.9317, 0.8423, 0.9317, 0.8423, 0.9315, 0.8425, 0.9315, 0.4315, 0.8474, 0.4314, 0.8474, 0.4314, 0.8472, 0.4315, 0.8472, 0.4318, 0.8475, 0.4317, 0.8475, 0.4317, 0.8474, 0.4318, 0.8474, 0.8403, 0.9286, 0.8403, 0.9286, 0.8403, 0.9284, 0.8403, 0.9284, 0.4318, 0.8481, 0.4317, 0.8481, 0.4317, 0.848, 0.4318, 0.848, 0.8416, 0.9276, 0.8416, 0.9276, 0.8416, 0.9277, 0.8416, 0.9277, 0.4318, 0.846, 0.4317, 0.846, 0.4317, 0.8458, 0.4318, 0.8458, 0.8462, 0.934, 0.8462, 0.9342, 0.846, 0.9342, 0.846, 0.934, 0.8442, 0.9342, 0.8441, 0.9342, 0.844, 0.9342, 0.844, 0.9342, 0.8411, 0.9328, 0.8411, 0.9328, 0.8411, 0.9333, 0.8411, 0.9333, 0.8406, 0.9303, 0.8406, 0.9303, 0.8406, 0.9304, 0.8406, 0.9304, 0.846, 0.9334, 0.846, 0.9336, 0.8459, 0.9336, 0.8459, 0.9334, 0.8459, 0.933, 0.8459, 0.9331, 0.8459, 0.9331, 0.8458, 0.933, 0.8459, 0.9328, 0.8459, 0.933, 0.8458, 0.933, 0.8459, 0.9328, 0.8461, 0.9326, 0.8461, 0.9326, 0.8459, 0.9326, 0.846, 0.9326, 0.8459, 0.9331, 0.8459, 0.9333, 0.8459, 0.9333, 0.8459, 0.9331, 0.8459, 0.9333, 0.846, 0.9334, 0.8459, 0.9334, 0.8459, 0.9333, 0.8441, 0.933, 0.8442, 0.933, 0.8442, 0.9333, 0.8441, 0.9333, 0.8457, 0.9316, 0.8457, 0.9315, 0.8461, 0.9315, 0.846, 0.9316, 0.846, 0.9328, 0.8459, 0.9328, 0.8459, 0.9328, 0.8459, 0.9327, 0.8461, 0.9321, 0.8461, 0.9326, 0.846, 0.9326, 0.846, 0.9321, 0.8457, 0.9321, 0.8457, 0.9319, 0.846, 0.9319, 0.846, 0.9321, 0.8466, 0.9302, 0.8466, 0.9302, 0.8466, 0.93, 0.8466, 0.9301, 0.8442, 0.9306, 0.8442, 0.9305, 0.8442, 0.9307, 0.8442, 0.9307, 0.8431, 0.9315, 0.843, 0.9315, 0.843, 0.9314, 0.8431, 0.9314, 0.8435, 0.9306, 0.8436, 0.9305, 0.8436, 0.9307, 0.8435, 0.9307, 0.843, 0.9338, 0.843, 0.9338, 0.843, 0.9337, 0.843, 0.9337, 0.8435, 0.9323, 0.8435, 0.9322, 0.8435, 0.9324, 0.8435, 0.9324, 0.8468, 0.9306, 0.8468, 0.9306, 0.8466, 0.9306, 0.8466, 0.9305, 0.8442, 0.931, 0.8442, 0.9311, 0.844, 0.9311, 0.844, 0.9311, 0.8433, 0.9319, 0.8433, 0.932, 0.843, 0.9319, 0.8431, 0.9319, 0.8435, 0.931, 0.8436, 0.9311, 0.8433, 0.9311, 0.8433, 0.9311, 0.8432, 0.9342, 0.8432, 0.9342, 0.843, 0.9342, 0.843, 0.9342, 0.8435, 0.9327, 0.8435, 0.9328, 0.8433, 0.9328, 0.8433, 0.9328, 0.8466, 0.9301, 0.8466, 0.93, 0.8468, 0.93, 0.8468, 0.9301, 0.844, 0.9306, 0.844, 0.9305, 0.8442, 0.9305, 0.8442, 0.9306, 0.8431, 0.9314, 0.843, 0.9314, 0.8433, 0.9314, 0.8433, 0.9314, 0.8433, 0.9306, 0.8433, 0.9305, 0.8436, 0.9305, 0.8435, 0.9306, 0.843, 0.9337, 0.843, 0.9337, 0.8432, 0.9336, 0.8432, 0.9337, 0.8433, 0.9322, 0.8433, 0.9322, 0.8435, 0.9322, 0.8435, 0.9323, 0.8466, 0.9305, 0.8466, 0.9306, 0.8466, 0.9302, 0.8466, 0.9302, 0.8442, 0.9307, 0.8442, 0.9307, 0.8442, 0.9311, 0.8442, 0.931, 0.8431, 0.9319, 0.843, 0.9319, 0.843, 0.9315, 0.8431, 0.9315, 0.8435, 0.9307, 0.8436, 0.9307, 0.8436, 0.9311, 0.8435, 0.931, 0.843, 0.9342, 0.843, 0.9342, 0.843, 0.9338, 0.843, 0.9338, 0.8435, 0.9324, 0.8435, 0.9324, 0.8435, 0.9328, 0.8435, 0.9327, 0.841, 0.9279, 0.841, 0.9279, 0.841, 0.9278, 0.841, 0.9278, 0.8458, 0.9288, 0.8459, 0.9288, 0.8459, 0.9289, 0.8458, 0.929, 0.8458, 0.929, 0.8459, 0.9289, 0.8458, 0.9292, 0.8458, 0.9292, 0.846, 0.9336, 0.8461, 0.9335, 0.8462, 0.9337, 0.8462, 0.9337, 0.8459, 0.9333, 0.846, 0.9333, 0.846, 0.9334, 0.846, 0.9334, 0.8425, 0.9296, 0.8424, 0.9296, 0.8424, 0.9295, 0.8425, 0.9295, 0.8425, 0.9296, 0.8425, 0.9296, 0.8424, 0.9296, 0.8425, 0.9296, 0.8427, 0.9296, 0.8427, 0.9296, 0.8425, 0.9296, 0.8425, 0.9296, 0.8454, 0.9297, 0.8454, 0.9297, 0.8454, 0.9295, 0.8454, 0.9295, 0.8454, 0.9295, 0.8454, 0.9295, 0.8455, 0.9295, 0.8455, 0.9295, 0.8413, 0.9295, 0.8414, 0.9295, 0.8414, 0.9296, 0.8413, 0.9296, 0.8414, 0.9295, 0.8416, 0.9295, 0.8416, 0.9296, 0.8414, 0.9296, 0.8456, 0.9297, 0.8454, 0.9297, 0.8454, 0.9295, 0.8456, 0.9295, 0.8454, 0.9295, 0.8454, 0.9295, 0.8454, 0.9297, 0.8454, 0.9297, 0.8458, 0.9287, 0.8458, 0.9287, 0.8459, 0.9288, 0.8458, 0.9288, 0.8457, 0.9333, 0.8457, 0.9333, 0.8457, 0.9331, 0.8457, 0.9331, 0.8457, 0.9334, 0.8457, 0.9334, 0.8457, 0.9333, 0.8457, 0.9333, 0.8457, 0.9336, 0.8456, 0.9336, 0.8457, 0.9334, 0.8457, 0.9334, 0.8457, 0.9337, 0.8456, 0.9337, 0.8456, 0.9336, 0.8457, 0.9336, 0.8457, 0.9339, 0.8456, 0.9339, 0.8456, 0.9337, 0.8457, 0.9337, 0.8457, 0.9331, 0.8457, 0.9331, 0.8459, 0.9331, 0.8458, 0.9331, 0.846, 0.9342, 0.846, 0.9342, 0.8456, 0.9342, 0.8457, 0.9342, 0.846, 0.9339, 0.846, 0.934, 0.846, 0.9342, 0.846, 0.9342, 0.8458, 0.9336, 0.8459, 0.9336, 0.8461, 0.9337, 0.846, 0.9337, 0.8458, 0.9334, 0.8459, 0.9334, 0.8459, 0.9336, 0.8458, 0.9336, 0.8458, 0.9331, 0.8459, 0.9331, 0.8459, 0.9333, 0.8458, 0.9333, 0.8458, 0.9333, 0.8459, 0.9333, 0.8459, 0.9334, 0.8458, 0.9334, 0.8458, 0.9333, 0.8458, 0.9334, 0.8457, 0.9334, 0.8457, 0.9333, 0.8458, 0.9331, 0.8458, 0.9333, 0.8457, 0.9333, 0.8457, 0.9331, 0.8458, 0.9334, 0.8458, 0.9336, 0.8457, 0.9335, 0.8457, 0.9334, 0.8458, 0.9336, 0.8459, 0.9337, 0.8457, 0.9337, 0.8457, 0.9335, 0.8459, 0.9339, 0.8459, 0.9342, 0.8457, 0.9342, 0.8457, 0.9339, 0.8429, 0.9302, 0.8429, 0.9302, 0.8429, 0.9303, 0.8429, 0.9303, 0.8418, 0.9342, 0.8417, 0.9342, 0.8418, 0.9341, 0.8418, 0.9341, 0.8403, 0.9277, 0.8403, 0.9277, 0.8403, 0.9277, 0.8403, 0.9278, 0.8429, 0.9303, 0.8429, 0.9303, 0.8429, 0.9305, 0.8429, 0.9305, 0.8418, 0.9341, 0.8418, 0.9341, 0.8418, 0.9339, 0.8418, 0.9339, 0.8407, 0.933, 0.8407, 0.933, 0.8407, 0.9333, 0.8407, 0.9333, 0.8429, 0.9305, 0.8429, 0.9305, 0.8429, 0.9306, 0.8429, 0.9306, 0.8452, 0.9317, 0.8452, 0.9316, 0.8455, 0.9316, 0.8453, 0.9317, 0.8453, 0.9317, 0.8455, 0.9316, 0.8455, 0.9319, 0.8453, 0.9318, 0.8446, 0.9284, 0.8446, 0.9287, 0.8445, 0.9287, 0.8445, 0.9284, 0.8438, 0.9279, 0.8438, 0.9279, 0.8438, 0.9278, 0.8438, 0.9278, 0.8405, 0.9276, 0.8405, 0.9276, 0.8405, 0.9278, 0.8405, 0.9278, 0.8416, 0.9336, 0.8416, 0.9336, 0.8416, 0.9336, 0.8416, 0.9336, 0.8416, 0.9336, 0.8416, 0.9336, 0.8415, 0.9336, 0.8415, 0.9336, 0.8415, 0.9336, 0.8415, 0.9336, 0.8415, 0.9336, 0.8415, 0.9336, 0.8455, 0.928, 0.8455, 0.9279, 0.8456, 0.9279, 0.8456, 0.928, 0.8422, 0.929, 0.8422, 0.9286, 0.8423, 0.9286, 0.8423, 0.929, 0.8437, 0.929, 0.8437, 0.9286, 0.8438, 0.9286, 0.8438, 0.929, 0.8421, 0.9282, 0.8422, 0.9282, 0.8422, 0.9284, 0.8421, 0.9284, 0.8457, 0.9325, 0.8457, 0.9326, 0.8457, 0.9321, 0.8457, 0.9321, 0.8457, 0.9321, 0.8457, 0.9321, 0.846, 0.9321, 0.846, 0.9321, 0.846, 0.9325, 0.846, 0.9326, 0.8457, 0.9326, 0.8457, 0.9325, 0.846, 0.9321, 0.846, 0.9321, 0.846, 0.9326, 0.846, 0.9325, 0.846, 0.9322, 0.846, 0.9325, 0.8457, 0.9325, 0.8457, 0.9322, 0.846, 0.9321, 0.846, 0.9322, 0.8457, 0.9322, 0.8457, 0.9321, 0.8457, 0.9325, 0.8457, 0.9325, 0.846, 0.9325, 0.846, 0.9325, 0.843, 0.933, 0.8431, 0.9331, 0.8431, 0.9334, 0.843, 0.9334, 0.8453, 0.9318, 0.8455, 0.9319, 0.8455, 0.9321, 0.8452, 0.9321, 0.8452, 0.9318, 0.8442, 0.9337, 0.8442, 0.9337, 0.8442, 0.9342, 0.8442, 0.9342, 0.8442, 0.9342, 0.8442, 0.9342, 0.844, 0.9342, 0.844, 0.9342, 0.8427, 0.9337, 0.8426, 0.9337, 0.8428, 0.9337, 0.8428, 0.9337, 0.8427, 0.9314, 0.8427, 0.9314, 0.8429, 0.9314, 0.8428, 0.9314, 0.8427, 0.9338, 0.8426, 0.9339, 0.8426, 0.9337, 0.8427, 0.9337, 0.8428, 0.9337, 0.8428, 0.9337, 0.8428, 0.9339, 0.8428, 0.9338, 0.8427, 0.9316, 0.8427, 0.9316, 0.8427, 0.9314, 0.8427, 0.9314, 0.8428, 0.9314, 0.8429, 0.9314, 0.8429, 0.9316, 0.8428, 0.9316, 0.844, 0.9337, 0.844, 0.9337, 0.8442, 0.9337, 0.8442, 0.9337, 0.8428, 0.9316, 0.8429, 0.9316, 0.8427, 0.9316, 0.8427, 0.9316, 0.8428, 0.9338, 0.8428, 0.9339, 0.8426, 0.9339, 0.8427, 0.9338, 0.844, 0.9342, 0.844, 0.9342, 0.844, 0.9337, 0.844, 0.9337, 0.8427, 0.928, 0.8427, 0.9282, 0.8425, 0.9282, 0.8425, 0.928, 0.842, 0.928, 0.842, 0.9281, 0.8418, 0.9281, 0.8418, 0.928, 0.8421, 0.9315, 0.8421, 0.932, 0.842, 0.932, 0.842, 0.9315, 0.8404, 0.9302, 0.8404, 0.9302, 0.8404, 0.9304, 0.8404, 0.9304, 0.8405, 0.932, 0.8405, 0.932, 0.8405, 0.9318, 0.8405, 0.9318, 0.8405, 0.9294, 0.8405, 0.9294, 0.8405, 0.9295, 0.8405, 0.9295, 0.8403, 0.9292, 0.8403, 0.9292, 0.8403, 0.929, 0.8403, 0.929, 0.8405, 0.9333, 0.8405, 0.9333, 0.8405, 0.9332, 0.8405, 0.9332, 0.8404, 0.9325, 0.8405, 0.9325, 0.8405, 0.9327, 0.8404, 0.9327, 0.8411, 0.9327, 0.8411, 0.9327, 0.8411, 0.9322, 0.8411, 0.9322, 0.8404, 0.9306, 0.8404, 0.9306, 0.8404, 0.9307, 0.8404, 0.9307, 0.8404, 0.9342, 0.8403, 0.9342, 0.8403, 0.9341, 0.8404, 0.9341, 0.8459, 0.9337, 0.8459, 0.9339, 0.8457, 0.9339, 0.8457, 0.9337, 0.846, 0.9337, 0.8461, 0.9337, 0.846, 0.934, 0.846, 0.9339, 0.8457, 0.9342, 0.8456, 0.9342, 0.8456, 0.9339, 0.8457, 0.9339, 0.841, 0.9286, 0.8409, 0.9286, 0.841, 0.9284, 0.841, 0.9284, 0.8447, 0.93, 0.8447, 0.9303, 0.8445, 0.9303, 0.8445, 0.93, 0.8411, 0.9309, 0.8411, 0.9309, 0.841, 0.9308, 0.8411, 0.9308, 0.846, 0.9342, 0.8459, 0.9342, 0.8459, 0.9339, 0.846, 0.9339, 0.8429, 0.9306, 0.8429, 0.9306, 0.8429, 0.9308, 0.8429, 0.9309, 0.8459, 0.9336, 0.8459, 0.9336, 0.846, 0.9336, 0.846, 0.9336, 0.846, 0.9336, 0.846, 0.9336, 0.8462, 0.9337, 0.8462, 0.9337, 0.8461, 0.9337, 0.8461, 0.9337, 0.8459, 0.9336, 0.8459, 0.9336, 0.8462, 0.9337, 0.8462, 0.9337, 0.8462, 0.934, 0.8462, 0.9339, 0.8461, 0.9339, 0.846, 0.934, 0.8461, 0.9337, 0.8461, 0.9337, 0.8462, 0.9339, 0.8462, 0.934, 0.846, 0.934, 0.8461, 0.9339, 0.8448, 0.9294, 0.8449, 0.9296, 0.8448, 0.9296, 0.8448, 0.9294, 0.8449, 0.9296, 0.8449, 0.9298, 0.8448, 0.9298, 0.8448, 0.9296, 0.8403, 0.9319, 0.8403, 0.9319, 0.8403, 0.932, 0.8403, 0.932, 0.8433, 0.9278, 0.8433, 0.9278, 0.8433, 0.928, 0.8433, 0.928, 0.8406, 0.9301, 0.8406, 0.9301, 0.8406, 0.9303, 0.8406, 0.9303, 0.841, 0.9284, 0.841, 0.9284, 0.8409, 0.9282, 0.841, 0.9282, 0.8442, 0.9317, 0.8442, 0.9318, 0.8442, 0.932, 0.8442, 0.9319, 0.8439, 0.9313, 0.8439, 0.9313, 0.8442, 0.9313, 0.8442, 0.9313, 0.8452, 0.9323, 0.8452, 0.9322, 0.8455, 0.9322, 0.8455, 0.9323, 0.8461, 0.9309, 0.8461, 0.9308, 0.8462, 0.9308, 0.8462, 0.9309, 0.8419, 0.9298, 0.842, 0.9298, 0.842, 0.9301, 0.8419, 0.9301, 0.8427, 0.9311, 0.8426, 0.9311, 0.8426, 0.9306, 0.8427, 0.9306, 0.8442, 0.9313, 0.8442, 0.9313, 0.8442, 0.9318, 0.8442, 0.9317, 0.8442, 0.9319, 0.8442, 0.932, 0.8439, 0.932, 0.8439, 0.9319, 0.8439, 0.9326, 0.8437, 0.9326, 0.8437, 0.9321, 0.8439, 0.9321, 0.8439, 0.9328, 0.8437, 0.9328, 0.8437, 0.9326, 0.8439, 0.9326, 0.8458, 0.9296, 0.8459, 0.9296, 0.8459, 0.9299, 0.8458, 0.9299, 0.8427, 0.9306, 0.8426, 0.9306, 0.8426, 0.9304, 0.8427, 0.9304, 0.8457, 0.9319, 0.8457, 0.9318, 0.846, 0.9318, 0.846, 0.9319, 0.8457, 0.9318, 0.8457, 0.9317, 0.846, 0.9318, 0.846, 0.9318, 0.8457, 0.9317, 0.8457, 0.9317, 0.846, 0.9317, 0.846, 0.9318, 0.8457, 0.9317, 0.8457, 0.9316, 0.846, 0.9316, 0.846, 0.9317, 0.8452, 0.9333, 0.8452, 0.9333, 0.8454, 0.9333, 0.8454, 0.9333, 0.8452, 0.9333, 0.8452, 0.9332, 0.8454, 0.9332, 0.8454, 0.9333, 0.8452, 0.9332, 0.8452, 0.9331, 0.8454, 0.9331, 0.8454, 0.9332, 0.8452, 0.9331, 0.8452, 0.933, 0.8454, 0.933, 0.8454, 0.9331, 0.8444, 0.9317, 0.8444, 0.9316, 0.8446, 0.9316, 0.8446, 0.9317, 0.8444, 0.9316, 0.8444, 0.9316, 0.8446, 0.9316, 0.8446, 0.9316, 0.8444, 0.9316, 0.8444, 0.9315, 0.8446, 0.9315, 0.8446, 0.9316, 0.8451, 0.9287, 0.8452, 0.9287, 0.8452, 0.9289, 0.8451, 0.9289, 0.846, 0.9319, 0.846, 0.9318, 0.8462, 0.9318, 0.8461, 0.9319, 0.846, 0.9318, 0.846, 0.9318, 0.8462, 0.9318, 0.8462, 0.9318, 0.846, 0.9318, 0.846, 0.9317, 0.8462, 0.9317, 0.8462, 0.9318, 0.8461, 0.9317, 0.8461, 0.9316, 0.8462, 0.9316, 0.8462, 0.9317, 0.8461, 0.9315, 0.8461, 0.9314, 0.8462, 0.9314, 0.8462, 0.9315, 0.8461, 0.9314, 0.8461, 0.9313, 0.8462, 0.9313, 0.8462, 0.9314, 0.8461, 0.9313, 0.8461, 0.9312, 0.8462, 0.9312, 0.8462, 0.9313, 0.8461, 0.9312, 0.8461, 0.9311, 0.8462, 0.9311, 0.8462, 0.9312, 0.8461, 0.9311, 0.8461, 0.931, 0.8462, 0.931, 0.8462, 0.9311, 0.8461, 0.931, 0.8461, 0.9309, 0.8462, 0.9309, 0.8462, 0.931, 0.8452, 0.9329, 0.8452, 0.9328, 0.8455, 0.9328, 0.8455, 0.9329, 0.8452, 0.9328, 0.8452, 0.9327, 0.8455, 0.9327, 0.8455, 0.9328, 0.8452, 0.9327, 0.8452, 0.9326, 0.8455, 0.9326, 0.8455, 0.9327, 0.8452, 0.9326, 0.8452, 0.9325, 0.8455, 0.9325, 0.8455, 0.9326, 0.8452, 0.9325, 0.8452, 0.9324, 0.8455, 0.9324, 0.8455, 0.9325, 0.8452, 0.9324, 0.8452, 0.9323, 0.8455, 0.9323, 0.8455, 0.9324, 0.8413, 0.9292, 0.8412, 0.9292, 0.8412, 0.9289, 0.8413, 0.9289, 0.8416, 0.9292, 0.8415, 0.9292, 0.8415, 0.9289, 0.8416, 0.9289, 0.8413, 0.9322, 0.8414, 0.9322, 0.8414, 0.9324, 0.8413, 0.9324, 0.8438, 0.933, 0.8439, 0.933, 0.8439, 0.9333, 0.8438, 0.9333, 0.8439, 0.933, 0.844, 0.933, 0.844, 0.9333, 0.8439, 0.9333, 0.844, 0.933, 0.8441, 0.933, 0.8441, 0.9333, 0.844, 0.9333, 0.8457, 0.9315, 0.8457, 0.9314, 0.8461, 0.9314, 0.8461, 0.9315, 0.8457, 0.9314, 0.8457, 0.9313, 0.8461, 0.9313, 0.8461, 0.9314, 0.8457, 0.9313, 0.8457, 0.9312, 0.8461, 0.9312, 0.8461, 0.9313, 0.8457, 0.9312, 0.8457, 0.9311, 0.8461, 0.9311, 0.8461, 0.9312, 0.8457, 0.9311, 0.8457, 0.931, 0.8461, 0.931, 0.8461, 0.9311, 0.8457, 0.931, 0.8457, 0.9309, 0.8461, 0.9309, 0.8461, 0.931, 0.8461, 0.9294, 0.8461, 0.9294, 0.8462, 0.9294, 0.8462, 0.9294, 0.8461, 0.9296, 0.8461, 0.9296, 0.8461, 0.9294, 0.8461, 0.9294, 0.8461, 0.9317, 0.846, 0.9317, 0.846, 0.9316, 0.8461, 0.9316, 0.8422, 0.9301, 0.8422, 0.9301, 0.8422, 0.9298, 0.8422, 0.9298, 0.8469, 0.9298, 0.8469, 0.9298, 0.8469, 0.9296, 0.8469, 0.9296, 0.8422, 0.9298, 0.8422, 0.9298, 0.8423, 0.9298, 0.8423, 0.9299, 0.847, 0.9298, 0.847, 0.9298, 0.8469, 0.9298, 0.8469, 0.9298, 0.8461, 0.9315, 0.8461, 0.9315, 0.8461, 0.9314, 0.8461, 0.9314, 0.8461, 0.9313, 0.8461, 0.9313, 0.8461, 0.9312, 0.8461, 0.9312, 0.8423, 0.9326, 0.8423, 0.9327, 0.8422, 0.9327, 0.8422, 0.9326, 0.843, 0.9298, 0.843, 0.9299, 0.8429, 0.9299, 0.8429, 0.9298, 0.8423, 0.9333, 0.8423, 0.9333, 0.8422, 0.9333, 0.8422, 0.9333, 0.8422, 0.9326, 0.8422, 0.9327, 0.8422, 0.9324, 0.8422, 0.9324, 0.843, 0.9296, 0.843, 0.9296, 0.843, 0.9299, 0.843, 0.9298, 0.8422, 0.9333, 0.8422, 0.9333, 0.8422, 0.9331, 0.8422, 0.9331, 0.8452, 0.9342, 0.8452, 0.9342, 0.8454, 0.9342, 0.8454, 0.9342, 0.8444, 0.9342, 0.8444, 0.9342, 0.8446, 0.9342, 0.8446, 0.9342, 0.8457, 0.9328, 0.8457, 0.9328, 0.8459, 0.9328, 0.8458, 0.9328, 0.8458, 0.933, 0.8458, 0.933, 0.8457, 0.933, 0.8457, 0.933, 0.8458, 0.9328, 0.8459, 0.9328, 0.8458, 0.933, 0.8458, 0.933, 0.8458, 0.9328, 0.8458, 0.933, 0.8456, 0.933, 0.8456, 0.9328, 0.8418, 0.932, 0.8417, 0.932, 0.8417, 0.9318, 0.8418, 0.9318, 0.8465, 0.9298, 0.8465, 0.9298, 0.8465, 0.9297, 0.8465, 0.9297, 0.8435, 0.9298, 0.8435, 0.9298, 0.8433, 0.9298, 0.8433, 0.9298, 0.8435, 0.9296, 0.8435, 0.9296, 0.8435, 0.9298, 0.8435, 0.9298, 0.8446, 0.9334, 0.8446, 0.9335, 0.8444, 0.9335, 0.8444, 0.9334, 0.8444, 0.9334, 0.8444, 0.9335, 0.8444, 0.9333, 0.8444, 0.9333, 0.8444, 0.9333, 0.8444, 0.9333, 0.8446, 0.9333, 0.8446, 0.9333, 0.8426, 0.9284, 0.8427, 0.9284, 0.8427, 0.9285, 0.8426, 0.9285, 0.841, 0.9304, 0.841, 0.9304, 0.8411, 0.9302, 0.8411, 0.9302, 0.8438, 0.9275, 0.8438, 0.9275, 0.8438, 0.9276, 0.8438, 0.9276, 0.8446, 0.9339, 0.8446, 0.9339, 0.8444, 0.9339, 0.8445, 0.9339, 0.8444, 0.9338, 0.8444, 0.9338, 0.8446, 0.9338, 0.8446, 0.9338, 0.8445, 0.9339, 0.8444, 0.9339, 0.8444, 0.9338, 0.8444, 0.9338, 0.8408, 0.9304, 0.8408, 0.9304, 0.8408, 0.9302, 0.8408, 0.9302, 0.8425, 0.9322, 0.8426, 0.9321, 0.8426, 0.9323, 0.8426, 0.9323, 0.8467, 0.9282, 0.8467, 0.9282, 0.8466, 0.9284, 0.8466, 0.9284, 0.8461, 0.9326, 0.846, 0.9328, 0.8459, 0.9327, 0.8459, 0.9326, 0.8432, 0.9332, 0.8433, 0.9332, 0.8433, 0.9334, 0.8432, 0.9334, 0.8454, 0.9341, 0.8454, 0.9342, 0.8452, 0.9342, 0.8452, 0.9341, 0.8459, 0.9326, 0.8459, 0.9327, 0.8457, 0.9327, 0.8457, 0.9326, 0.8434, 0.9332, 0.8434, 0.9334, 0.8433, 0.9334, 0.8433, 0.9332, 0.8426, 0.9291, 0.8425, 0.9291, 0.8425, 0.9289, 0.8426, 0.9289, 0.8414, 0.932, 0.8414, 0.9317, 0.8415, 0.9317, 0.8415, 0.932, 0.8469, 0.9286, 0.8469, 0.9286, 0.8469, 0.9283, 0.847, 0.9283, 0.843, 0.9283, 0.843, 0.9283, 0.843, 0.9282, 0.843, 0.9282, 0.8406, 0.9291, 0.8405, 0.9291, 0.8405, 0.929, 0.8406, 0.929, 0.8456, 0.9283, 0.8455, 0.9283, 0.8455, 0.9282, 0.8456, 0.9282, 0.4607, 0.8255, 0.4606, 0.8255, 0.4606, 0.8254, 0.4607, 0.8254, 0.8463, 0.9282, 0.8462, 0.9282, 0.8462, 0.9281, 0.8463, 0.9281, 0.4614, 0.8255, 0.4613, 0.8255, 0.4613, 0.8254, 0.4614, 0.8254, 0.8452, 0.9279, 0.8451, 0.9279, 0.8451, 0.9278, 0.8452, 0.9278, 0.4557, 0.8253, 0.4557, 0.8253, 0.4557, 0.8254, 0.4557, 0.8254, 0.8408, 0.9281, 0.8407, 0.9281, 0.8407, 0.928, 0.8408, 0.928, 0.4559, 0.8288, 0.4558, 0.8288, 0.4558, 0.8287, 0.4559, 0.8287, 0.8423, 0.9281, 0.8422, 0.9281, 0.8422, 0.928, 0.8423, 0.928, 0.4587, 0.8256, 0.4586, 0.8256, 0.4586, 0.8255, 0.4587, 0.8255, 0.8434, 0.9284, 0.8434, 0.9284, 0.8434, 0.9283, 0.8434, 0.9283, 0.4583, 0.8256, 0.4582, 0.8256, 0.4582, 0.8255, 0.4583, 0.8255, 0.8413, 0.9301, 0.8413, 0.93, 0.8414, 0.9304, 0.8413, 0.9304, 0.4565, 0.8273, 0.4566, 0.8273, 0.4566, 0.8276, 0.4565, 0.8276, 0.8438, 0.9284, 0.8438, 0.9284, 0.8438, 0.9281, 0.8438, 0.9281, 0.4559, 0.8258, 0.4559, 0.8258, 0.4559, 0.8256, 0.456, 0.8256, 0.8409, 0.9327, 0.8408, 0.9327, 0.8408, 0.9324, 0.8409, 0.9323, 0.4622, 0.8259, 0.4621, 0.8259, 0.4621, 0.8256, 0.4622, 0.8256, 0.8455, 0.9282, 0.8455, 0.9282, 0.8455, 0.9283, 0.8455, 0.9283, 0.8441, 0.9289, 0.8441, 0.929, 0.844, 0.929, 0.844, 0.9289, 0.8462, 0.9281, 0.8462, 0.9281, 0.8462, 0.9282, 0.8462, 0.9282, 0.8434, 0.9288, 0.8434, 0.9288, 0.8433, 0.9288, 0.8433, 0.9288, 0.8467, 0.9288, 0.8467, 0.9288, 0.8466, 0.9288, 0.8466, 0.9288, 0.8462, 0.9278, 0.8463, 0.9278, 0.8463, 0.9279, 0.8462, 0.9279, 0.8435, 0.9279, 0.8435, 0.9279, 0.8435, 0.9278, 0.8435, 0.9278, 0.844, 0.9287, 0.844, 0.9287, 0.8441, 0.9287, 0.8441, 0.9287, 0.8455, 0.9288, 0.8455, 0.9288, 0.8454, 0.9288, 0.8454, 0.9288, 0.8435, 0.9283, 0.8434, 0.9284, 0.8434, 0.9283, 0.8435, 0.9283, 0.8466, 0.9286, 0.8466, 0.9285, 0.8467, 0.9285, 0.8467, 0.9286, 0.843, 0.9283, 0.843, 0.9283, 0.843, 0.9282, 0.843, 0.9282, 0.8414, 0.9303, 0.8414, 0.9304, 0.8413, 0.93, 0.8414, 0.9301, 0.844, 0.9289, 0.844, 0.929, 0.844, 0.9287, 0.844, 0.9287, 0.8454, 0.9288, 0.8454, 0.9288, 0.8454, 0.9285, 0.8454, 0.9286, 0.8433, 0.9288, 0.8433, 0.9288, 0.8433, 0.9285, 0.8433, 0.9285, 0.8467, 0.9286, 0.8467, 0.9285, 0.8467, 0.9288, 0.8467, 0.9288, 0.847, 0.9286, 0.8469, 0.9286, 0.847, 0.9283, 0.847, 0.9284, 0.8414, 0.9306, 0.8414, 0.9306, 0.8414, 0.9305, 0.8414, 0.9306, 0.8454, 0.9308, 0.8454, 0.9309, 0.8454, 0.9309, 0.8454, 0.9308, 0.8446, 0.9278, 0.8446, 0.9277, 0.8446, 0.9277, 0.8446, 0.9278, 0.8449, 0.9277, 0.8449, 0.9278, 0.8449, 0.9278, 0.8449, 0.9277, 0.8407, 0.9306, 0.8407, 0.9307, 0.8406, 0.9307, 0.8406, 0.9306, 0.8453, 0.9335, 0.8454, 0.9335, 0.8454, 0.9333, 0.8453, 0.9333, 0.8453, 0.9334, 0.8454, 0.9334, 0.8454, 0.9334, 0.8453, 0.9334, 0.8454, 0.9333, 0.8454, 0.9335, 0.8454, 0.9335, 0.8454, 0.9333, 0.8453, 0.9335, 0.8452, 0.9335, 0.8452, 0.9335, 0.8453, 0.9335, 0.8453, 0.9333, 0.8454, 0.9333, 0.8454, 0.9333, 0.8453, 0.9333, 0.8452, 0.9335, 0.8452, 0.9333, 0.8452, 0.9333, 0.8452, 0.9335, 0.8453, 0.9334, 0.8453, 0.9335, 0.8452, 0.9335, 0.8452, 0.9333, 0.8453, 0.9335, 0.8454, 0.9335, 0.8454, 0.9335, 0.8453, 0.9335, 0.8453, 0.9334, 0.8453, 0.9334, 0.8452, 0.9333, 0.8453, 0.9333, 0.8454, 0.9335, 0.8454, 0.9334, 0.8454, 0.9333, 0.8454, 0.9335, 0.8454, 0.9334, 0.8454, 0.9335, 0.8454, 0.9335, 0.8454, 0.9334, 0.8453, 0.9335, 0.8453, 0.9334, 0.8453, 0.9334, 0.8453, 0.9335, 0.8454, 0.9334, 0.8454, 0.9335, 0.8454, 0.9335, 0.8454, 0.9334, 0.8453, 0.9335, 0.8453, 0.9335, 0.8453, 0.9335, 0.8453, 0.9335, 0.8454, 0.9334, 0.8454, 0.9334, 0.8454, 0.9334, 0.8454, 0.9334, 0.8453, 0.9335, 0.8453, 0.9335, 0.8453, 0.9335, 0.8453, 0.9335, 0.8453, 0.9334, 0.8454, 0.9334, 0.8454, 0.9334, 0.8453, 0.9334, 0.8453, 0.9335, 0.8453, 0.9334, 0.8453, 0.9334, 0.8453, 0.9335, 0.8453, 0.9335, 0.8453, 0.9334, 0.8454, 0.9334, 0.8454, 0.9335, 0.8453, 0.9335, 0.8453, 0.9334, 0.8453, 0.9334, 0.8453, 0.9335, 0.8454, 0.9334, 0.8454, 0.9335, 0.8454, 0.9335, 0.8454, 0.9334, 0.8454, 0.9334, 0.8454, 0.9335, 0.8454, 0.9335, 0.8454, 0.9334, 0.8453, 0.9335, 0.8453, 0.9334, 0.8453, 0.9334, 0.8453, 0.9335, 0.8454, 0.9334, 0.8454, 0.9334, 0.8454, 0.9334, 0.8454, 0.9334, 0.8453, 0.9334, 0.8453, 0.9334, 0.8453, 0.9334, 0.8453, 0.9334, 0.8453, 0.9335, 0.8453, 0.9334, 0.8453, 0.9334, 0.8453, 0.9335, 0.8453, 0.9334, 0.8453, 0.9334, 0.8453, 0.9334, 0.8453, 0.9334, 0.8454, 0.9335, 0.8453, 0.9335, 0.8453, 0.9335, 0.8454, 0.9335, 0.8454, 0.9334, 0.8453, 0.9334, 0.8453, 0.9334, 0.8454, 0.9334, 0.8454, 0.9335, 0.8453, 0.9335, 0.8453, 0.9335, 0.8454, 0.9335, 0.8454, 0.9334, 0.8453, 0.9334, 0.8453, 0.9333, 0.8454, 0.9333, 0.8453, 0.9335, 0.8453, 0.9335, 0.8453, 0.9335, 0.8452, 0.9335, 0.8452, 0.9333, 0.8453, 0.9333, 0.8453, 0.9333, 0.8452, 0.9333, 0.8454, 0.9335, 0.8453, 0.9335, 0.8453, 0.9335, 0.8454, 0.9335, 0.8453, 0.9334, 0.8453, 0.9334, 0.8453, 0.9334, 0.8453, 0.9334, 0.8452, 0.9335, 0.8453, 0.9335, 0.8453, 0.9333, 0.8452, 0.9333, 0.8454, 0.9334, 0.8453, 0.9334, 0.8453, 0.9334, 0.8454, 0.9334, 0.8453, 0.9334, 0.8454, 0.9334, 0.8454, 0.9334, 0.8453, 0.9334, 0.8454, 0.9334, 0.8454, 0.9334, 0.8454, 0.9334, 0.8454, 0.9334, 0.8453, 0.9334, 0.8453, 0.9334, 0.8453, 0.9334, 0.8453, 0.9334, 0.8454, 0.9334, 0.8454, 0.9334, 0.8454, 0.9334, 0.8454, 0.9334, 0.8453, 0.9334, 0.8453, 0.9334, 0.8453, 0.9334, 0.8453, 0.9334, 0.8453, 0.9334, 0.8453, 0.9334, 0.8453, 0.9334, 0.8453, 0.9334, 0.8453, 0.9334, 0.8453, 0.9334, 0.8453, 0.9334, 0.8453, 0.9334, 0.8453, 0.9334, 0.8454, 0.9334, 0.8454, 0.9334, 0.8453, 0.9334, 0.8453, 0.9334, 0.8453, 0.9334, 0.8453, 0.9334, 0.8453, 0.9334, 0.8453, 0.9334, 0.8453, 0.9334, 0.8453, 0.9334, 0.8453, 0.9334, 0.8453, 0.9334, 0.8453, 0.9334, 0.8453, 0.9334, 0.8453, 0.9334, 0.8453, 0.9335, 0.8454, 0.9335, 0.8454, 0.9335, 0.8453, 0.9335, 0.8454, 0.9335, 0.8453, 0.9335, 0.8453, 0.9335, 0.8454, 0.9335, 0.8453, 0.9335, 0.8453, 0.9335, 0.8453, 0.9335, 0.8453, 0.9335, 0.8454, 0.9335, 0.8454, 0.9335, 0.8454, 0.9335, 0.8454, 0.9335, 0.8453, 0.9335, 0.8453, 0.9335, 0.8453, 0.9335, 0.8453, 0.9335, 0.8454, 0.9335, 0.8454, 0.9335, 0.8454, 0.9335, 0.8454, 0.9335, 0.8453, 0.9335, 0.8453, 0.9335, 0.8453, 0.9335, 0.8453, 0.9335, 0.8453, 0.9335, 0.8453, 0.9335, 0.8453, 0.9335, 0.8453, 0.9335, 0.8454, 0.9334, 0.8454, 0.9335, 0.8453, 0.9335, 0.8453, 0.9334, 0.8453, 0.9334, 0.8453, 0.9335, 0.8453, 0.9335, 0.8453, 0.9334, 0.8453, 0.9334, 0.8453, 0.9335, 0.8453, 0.9335, 0.8453, 0.9334, 0.8453, 0.9334, 0.8453, 0.9335, 0.8453, 0.9335, 0.8453, 0.9334, 0.8454, 0.9334, 0.8454, 0.9335, 0.8454, 0.9335, 0.8454, 0.9334])
me_cube_005.materials.append(mat_gun)
me_cube_005.use_remesh_fix_poles = True
me_cube_005.use_remesh_preserve_attributes = False
me_cube_005.update()

# ---- objects
ob_gun = bpy.data.objects.new('Gun', me_cube_005)

# ---- transforms, parenting, visibility, modifiers, constraints
ob_gun.location = (0.0, 0.0, 0.0)
ob_gun.rotation_euler = (-1.571, 0.0, 0.0)

# ---- collection membership
col_gun.objects.link(ob_gun)

# ---- scene / render settings (as saved in the file)
scene.frame_start = 1; scene.frame_end = 250; scene.frame_set(1)
scene.render.engine = 'BLENDER_EEVEE_NEXT'
scene.cycles.sampling_pattern = 'TABULATED_SOBOL'
scene.cycles.use_light_tree = False
scene.eevee.use_gtao = True
scene.eevee.use_raytracing = True
scene.view_settings.view_transform = 'Filmic'
bpy.context.view_layer.update()

# ---- added for rendering (the .blend has no active camera and no usable light): camera, sun
cam_auto = bpy.data.cameras.new('AutoCamera')
cam_auto.lens = 50.0
cam_auto.sensor_width = 36.0
cam_auto.clip_end = 1000.0
ob_auto_camera = bpy.data.objects.new('AutoCamera', cam_auto)
scene.collection.objects.link(ob_auto_camera)
ob_auto_camera.location = (11.6434, -16.155, 10.199)
ob_auto_camera.rotation_euler = (1.09748, -7.21219e-08, 0.694738)
scene.camera = ob_auto_camera
light_auto_sun = bpy.data.lights.new('AutoSun', 'SUN')
light_auto_sun.energy = 3.0
light_auto_sun.angle = 0.0523599
ob_auto_sun = bpy.data.objects.new('AutoSun', light_auto_sun)
scene.collection.objects.link(ob_auto_sun)
ob_auto_sun.rotation_euler = (0.872665, 0.174533, 0.523599)
bpy.context.view_layer.update()
